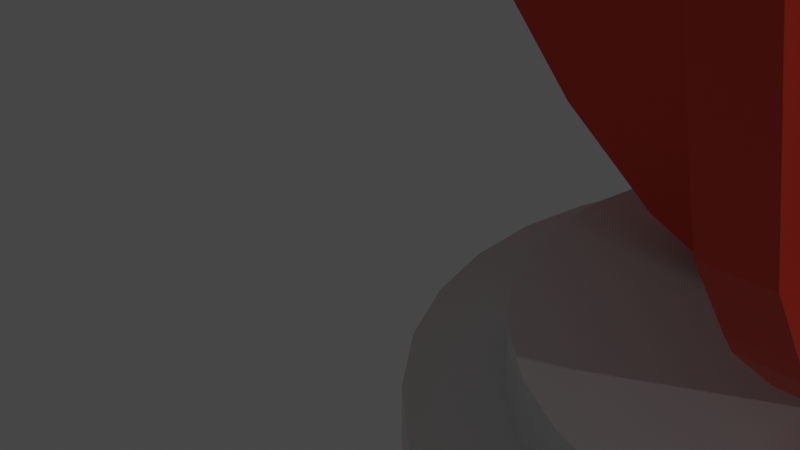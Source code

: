 # Source: blend.blend  (saved by Blender 2.93.21; exported with 4.5.12 LTS)
import bpy
from mathutils import Matrix  # noqa: F401  (used for matrix-valued properties, if any)

bpy.ops.wm.read_factory_settings(use_empty=True)
scene = bpy.context.scene
scene.name = 'Scene'

# ---- collections
col_collection = bpy.data.collections.new('Collection'); scene.collection.children.link(col_collection)

# ---- materials (node trees are filled in below, after node groups)
mat_001 = bpy.data.materials.new('材质.001')
mat_001.use_transparent_shadow = False
mat_x = bpy.data.materials.new('材质')
mat_x.use_transparent_shadow = False

# ---- material node trees
mat_001.use_nodes = True; mat_001.node_tree.nodes.clear()
_N = mat_001.node_tree.nodes; _L = mat_001.node_tree.links
n0 = _N.new('ShaderNodeBsdfPrincipled'); n0.name = 'Principled BSDF'; n0.location = (10, 300)
n0.distribution = 'GGX'
n0.subsurface_method = 'BURLEY'
n0.inputs[0].default_value = (0.8, 0.052, 0.019, 1.0)
n0.inputs[3].default_value = 1.45
n0.inputs[27].default_value = (0.0, 0.0, 0.0, 1.0)
n0.inputs[28].default_value = 1.0
n1 = _N.new('ShaderNodeOutputMaterial'); n1.name = 'Material Output'; n1.location = (300, 300)
_L.new(n0.outputs[0], n1.inputs[0])
n1.is_active_output = True
mat_x.use_nodes = True; mat_x.node_tree.nodes.clear()
_N = mat_x.node_tree.nodes; _L = mat_x.node_tree.links
n0 = _N.new('ShaderNodeBsdfPrincipled'); n0.name = 'Principled BSDF'; n0.location = (10, 300)
n0.distribution = 'GGX'
n0.subsurface_method = 'BURLEY'
n0.inputs[0].default_value = (0.8, 0.05227, 0.01943, 1.0)
n0.inputs[3].default_value = 1.45
n0.inputs[27].default_value = (0.0, 0.0, 0.0, 1.0)
n0.inputs[28].default_value = 1.0
n1 = _N.new('ShaderNodeOutputMaterial'); n1.name = 'Material Output'; n1.location = (300, 300)
_L.new(n0.outputs[0], n1.inputs[0])
n1.is_active_output = True

# ---- world
world_world = bpy.data.worlds.new('World'); scene.world = world_world
world_world.use_nodes = True; world_world.node_tree.nodes.clear()
_N = world_world.node_tree.nodes; _L = world_world.node_tree.links
n0 = _N.new('ShaderNodeOutputWorld'); n0.name = 'World Output'; n0.location = (300, 300)
n1 = _N.new('ShaderNodeBackground'); n1.name = 'Background'; n1.location = (10, 300)
n1.inputs[0].default_value = (0.05088, 0.05088, 0.05088, 1.0)
_L.new(n1.outputs[0], n0.inputs[0])
n0.is_active_output = True
world_world.color = (0.05088, 0.05088, 0.05088)
world_world.use_sun_shadow = False
world_world.sun_shadow_jitter_overblur = 0.0

# ---- cameras
cam_camera = bpy.data.cameras.new('Camera')
cam_camera.clip_end = 100.0
cam_camera.ortho_scale = 7.314

# ---- lights
light_light = bpy.data.lights.new('Light', 'POINT')
light_light.transmission_factor = 0.0
light_light.energy = 1000.0
light_light.shadow_soft_size = 0.1
light_light.shadow_maximum_resolution = 0.006
light_light.use_absolute_resolution = True

# ---- meshes
me_x = bpy.data.meshes.new('柱体')
me_x.from_pydata([(0.0, 1.0, -1.0), (0.0, 1.0, 1.0), (0.1951, 0.9808, -1.0), (0.1951, 0.9808, 1.0), (0.3827, 0.9239, -1.0), (0.3827, 0.9239, 1.0), (0.5556, 0.8315, -1.0), (0.5556, 0.8315, 1.0), (0.7071, 0.7071, -1.0), (0.7071, 0.7071, 1.0), (0.8315, 0.5556, -1.0), (0.8315, 0.5556, 1.0), (0.9239, 0.3827, -1.0), (0.9239, 0.3827, 1.0), (0.9808, 0.1951, -1.0), (0.9808, 0.1951, 1.0), (1.0, -4.371e-08, -1.0), (1.0, -4.371e-08, 1.0), (0.9808, -0.1951, -1.0), (0.9808, -0.1951, 1.0), (0.9239, -0.3827, -1.0), (0.9239, -0.3827, 1.0), (0.8315, -0.5556, -1.0), (0.8315, -0.5556, 1.0), (0.7071, -0.7071, -1.0), (0.7071, -0.7071, 1.0), (0.5556, -0.8315, -1.0), (0.5556, -0.8315, 1.0), (0.3827, -0.9239, -1.0), (0.3827, -0.9239, 1.0), (0.1951, -0.9808, -1.0), (0.1951, -0.9808, 1.0), (-8.742e-08, -1.0, -1.0), (-8.742e-08, -1.0, 1.0), (-0.1951, -0.9808, -1.0), (-0.1951, -0.9808, 1.0), (-0.3827, -0.9239, -1.0), (-0.3827, -0.9239, 1.0), (-0.5556, -0.8315, -1.0), (-0.5556, -0.8315, 1.0), (-0.7071, -0.7071, -1.0), (-0.7071, -0.7071, 1.0), (-0.8315, -0.5556, -1.0), (-0.8315, -0.5556, 1.0), (-0.9239, -0.3827, -1.0), (-0.9239, -0.3827, 1.0), (-0.9808, -0.1951, -1.0), (-0.9808, -0.1951, 1.0), (-1.0, 1.192e-08, -1.0), (-1.0, 1.192e-08, 1.0), (-0.9808, 0.1951, -1.0), (-0.9808, 0.1951, 1.0), (-0.9239, 0.3827, -1.0), (-0.9239, 0.3827, 1.0), (-0.8315, 0.5556, -1.0), (-0.8315, 0.5556, 1.0), (-0.7071, 0.7071, -1.0), (-0.7071, 0.7071, 1.0), (-0.5556, 0.8315, -1.0), (-0.5556, 0.8315, 1.0), (-0.3827, 0.9239, -1.0), (-0.3827, 0.9239, 1.0), (-0.1951, 0.9808, -1.0), (-0.1951, 0.9808, 1.0)], [], [(0, 1, 3, 2), (2, 3, 5, 4), (4, 5, 7, 6), (6, 7, 9, 8), (8, 9, 11, 10), (10, 11, 13, 12), (12, 13, 15, 14), (14, 15, 17, 16), (16, 17, 19, 18), (18, 19, 21, 20), (20, 21, 23, 22), (22, 23, 25, 24), (24, 25, 27, 26), (26, 27, 29, 28), (28, 29, 31, 30), (30, 31, 33, 32), (32, 33, 35, 34), (34, 35, 37, 36), (36, 37, 39, 38), (38, 39, 41, 40), (40, 41, 43, 42), (42, 43, 45, 44), (44, 45, 47, 46), (46, 47, 49, 48), (48, 49, 51, 50), (50, 51, 53, 52), (52, 53, 55, 54), (54, 55, 57, 56), (56, 57, 59, 58), (58, 59, 61, 60), (3, 1, 63, 61, 59, 57, 55, 53, 51, 49, 47, 45, 43, 41, 39, 37, 35, 33, 31, 29, 27, 25, 23, 21, 19, 17, 15, 13, 11, 9, 7, 5), (60, 61, 63, 62), (62, 63, 1, 0), (0, 2, 4, 6, 8, 10, 12, 14, 16, 18, 20, 22, 24, 26, 28, 30, 32, 34, 36, 38, 40, 42, 44, 46, 48, 50, 52, 54, 56, 58, 60, 62)])
_uv = me_x.uv_layers.new(name='UV 贴图')
_uv.uv.foreach_set('vector', [1.0, 0.5, 1.0, 1.0, 0.9688, 1.0, 0.9688, 0.5, 0.9688, 0.5, 0.9688, 1.0, 0.9375, 1.0, 0.9375, 0.5, 0.9375, 0.5, 0.9375, 1.0, 0.9062, 1.0, 0.9062, 0.5, 0.9062, 0.5, 0.9062, 1.0, 0.875, 1.0, 0.875, 0.5, 0.875, 0.5, 0.875, 1.0, 0.8438, 1.0, 0.8438, 0.5, 0.8438, 0.5, 0.8438, 1.0, 0.8125, 1.0, 0.8125, 0.5, 0.8125, 0.5, 0.8125, 1.0, 0.7812, 1.0, 0.7812, 0.5, 0.7812, 0.5, 0.7812, 1.0, 0.75, 1.0, 0.75, 0.5, 0.75, 0.5, 0.75, 1.0, 0.7188, 1.0, 0.7188, 0.5, 0.7188, 0.5, 0.7188, 1.0, 0.6875, 1.0, 0.6875, 0.5, 0.6875, 0.5, 0.6875, 1.0, 0.6562, 1.0, 0.6562, 0.5, 0.6562, 0.5, 0.6562, 1.0, 0.625, 1.0, 0.625, 0.5, 0.625, 0.5, 0.625, 1.0, 0.5938, 1.0, 0.5938, 0.5, 0.5938, 0.5, 0.5938, 1.0, 0.5625, 1.0, 0.5625, 0.5, 0.5625, 0.5, 0.5625, 1.0, 0.5312, 1.0, 0.5312, 0.5, 0.5312, 0.5, 0.5312, 1.0, 0.5, 1.0, 0.5, 0.5, 0.5, 0.5, 0.5, 1.0, 0.4688, 1.0, 0.4688, 0.5, 0.4688, 0.5, 0.4688, 1.0, 0.4375, 1.0, 0.4375, 0.5, 0.4375, 0.5, 0.4375, 1.0, 0.4062, 1.0, 0.4062, 0.5, 0.4062, 0.5, 0.4062, 1.0, 0.375, 1.0, 0.375, 0.5, 0.375, 0.5, 0.375, 1.0, 0.3438, 1.0, 0.3438, 0.5, 0.3438, 0.5, 0.3438, 1.0, 0.3125, 1.0, 0.3125, 0.5, 0.3125, 0.5, 0.3125, 1.0, 0.2812, 1.0, 0.2812, 0.5, 0.2812, 0.5, 0.2812, 1.0, 0.25, 1.0, 0.25, 0.5, 0.25, 0.5, 0.25, 1.0, 0.2188, 1.0, 0.2188, 0.5, 0.2188, 0.5, 0.2188, 1.0, 0.1875, 1.0, 0.1875, 0.5, 0.1875, 0.5, 0.1875, 1.0, 0.1562, 1.0, 0.1562, 0.5, 0.1562, 0.5, 0.1562, 1.0, 0.125, 1.0, 0.125, 0.5, 0.125, 0.5, 0.125, 1.0, 0.09375, 1.0, 0.09375, 0.5, 0.09375, 0.5, 0.09375, 1.0, 0.0625, 1.0, 0.0625, 0.5, 0.2968, 0.4854, 0.25, 0.49, 0.2032, 0.4854, 0.1582, 0.4717, 0.1167, 0.4496, 0.08029, 0.4197, 0.05045, 0.3833, 0.02827, 0.3418, 0.01461, 0.2968, 0.01, 0.25, 0.01461, 0.2032, 0.02827, 0.1582, 0.05045, 0.1167, 0.08029, 0.08029, 0.1167, 0.05045, 0.1582, 0.02827, 0.2032, 0.01461, 0.25, 0.01, 0.2968, 0.01461, 0.3418, 0.02827, 0.3833, 0.05045, 0.4197, 0.08029, 0.4496, 0.1167, 0.4717, 0.1582, 0.4854, 0.2032, 0.49, 0.25, 0.4854, 0.2968, 0.4717, 0.3418, 0.4496, 0.3833, 0.4197, 0.4197, 0.3833, 0.4496, 0.3418, 0.4717, 0.0625, 0.5, 0.0625, 1.0, 0.03125, 1.0, 0.03125, 0.5, 0.03125, 0.5, 0.03125, 1.0, 0.0, 1.0, 0.0, 0.5, 0.75, 0.49, 0.7968, 0.4854, 0.8418, 0.4717, 0.8833, 0.4496, 0.9197, 0.4197, 0.9496, 0.3833, 0.9717, 0.3418, 0.9854, 0.2968, 0.99, 0.25, 0.9854, 0.2032, 0.9717, 0.1582, 0.9496, 0.1167, 0.9197, 0.08029, 0.8833, 0.05045, 0.8418, 0.02827, 0.7968, 0.01461, 0.75, 0.01, 0.7032, 0.01461, 0.6582, 0.02827, 0.6167, 0.05045, 0.5803, 0.08029, 0.5504, 0.1167, 0.5283, 0.1582, 0.5146, 0.2032, 0.51, 0.25, 0.5146, 0.2968, 0.5283, 0.3418, 0.5504, 0.3833, 0.5803, 0.4197, 0.6167, 0.4496, 0.6582, 0.4717, 0.7032, 0.4854])
me_x.use_remesh_fix_poles = True
me_x.use_remesh_preserve_attributes = False
me_x.update()
me_001 = bpy.data.meshes.new('柱体.001')
me_001.from_pydata([(0.0, 1.0, -1.0), (0.0, 1.0, 1.0), (0.1951, 0.9808, -1.0), (0.1951, 0.9808, 1.0), (0.3827, 0.9239, -1.0), (0.3827, 0.9239, 1.0), (0.5556, 0.8315, -1.0), (0.5556, 0.8315, 1.0), (0.7071, 0.7071, -1.0), (0.7071, 0.7071, 1.0), (0.8315, 0.5556, -1.0), (0.8315, 0.5556, 1.0), (0.9239, 0.3827, -1.0), (0.9239, 0.3827, 1.0), (0.9808, 0.1951, -1.0), (0.9808, 0.1951, 1.0), (1.0, -4.371e-08, -1.0), (1.0, -4.371e-08, 1.0), (0.9808, -0.1951, -1.0), (0.9808, -0.1951, 1.0), (0.9239, -0.3827, -1.0), (0.9239, -0.3827, 1.0), (0.8315, -0.5556, -1.0), (0.8315, -0.5556, 1.0), (0.7071, -0.7071, -1.0), (0.7071, -0.7071, 1.0), (0.5556, -0.8315, -1.0), (0.5556, -0.8315, 1.0), (0.3827, -0.9239, -1.0), (0.3827, -0.9239, 1.0), (0.1951, -0.9808, -1.0), (0.1951, -0.9808, 1.0), (-8.742e-08, -1.0, -1.0), (-8.742e-08, -1.0, 1.0), (-0.1951, -0.9808, -1.0), (-0.1951, -0.9808, 1.0), (-0.3827, -0.9239, -1.0), (-0.3827, -0.9239, 1.0), (-0.5556, -0.8315, -1.0), (-0.5556, -0.8315, 1.0), (-0.7071, -0.7071, -1.0), (-0.7071, -0.7071, 1.0), (-0.8315, -0.5556, -1.0), (-0.8315, -0.5556, 1.0), (-0.9239, -0.3827, -1.0), (-0.9239, -0.3827, 1.0), (-0.9808, -0.1951, -1.0), (-0.9808, -0.1951, 1.0), (-1.0, 1.192e-08, -1.0), (-1.0, 1.192e-08, 1.0), (-0.9808, 0.1951, -1.0), (-0.9808, 0.1951, 1.0), (-0.9239, 0.3827, -1.0), (-0.9239, 0.3827, 1.0), (-0.8315, 0.5556, -1.0), (-0.8315, 0.5556, 1.0), (-0.7071, 0.7071, -1.0), (-0.7071, 0.7071, 1.0), (-0.5556, 0.8315, -1.0), (-0.5556, 0.8315, 1.0), (-0.3827, 0.9239, -1.0), (-0.3827, 0.9239, 1.0), (-0.1951, 0.9808, -1.0), (-0.1951, 0.9808, 1.0)], [], [(0, 1, 3, 2), (2, 3, 5, 4), (4, 5, 7, 6), (6, 7, 9, 8), (8, 9, 11, 10), (10, 11, 13, 12), (12, 13, 15, 14), (14, 15, 17, 16), (16, 17, 19, 18), (18, 19, 21, 20), (20, 21, 23, 22), (22, 23, 25, 24), (24, 25, 27, 26), (26, 27, 29, 28), (28, 29, 31, 30), (30, 31, 33, 32), (32, 33, 35, 34), (34, 35, 37, 36), (36, 37, 39, 38), (38, 39, 41, 40), (40, 41, 43, 42), (42, 43, 45, 44), (44, 45, 47, 46), (46, 47, 49, 48), (48, 49, 51, 50), (50, 51, 53, 52), (52, 53, 55, 54), (54, 55, 57, 56), (56, 57, 59, 58), (58, 59, 61, 60), (3, 1, 63, 61, 59, 57, 55, 53, 51, 49, 47, 45, 43, 41, 39, 37, 35, 33, 31, 29, 27, 25, 23, 21, 19, 17, 15, 13, 11, 9, 7, 5), (60, 61, 63, 62), (62, 63, 1, 0), (0, 2, 4, 6, 8, 10, 12, 14, 16, 18, 20, 22, 24, 26, 28, 30, 32, 34, 36, 38, 40, 42, 44, 46, 48, 50, 52, 54, 56, 58, 60, 62)])
_uv = me_001.uv_layers.new(name='UV 贴图')
_uv.uv.foreach_set('vector', [1.0, 0.5, 1.0, 1.0, 0.9688, 1.0, 0.9688, 0.5, 0.9688, 0.5, 0.9688, 1.0, 0.9375, 1.0, 0.9375, 0.5, 0.9375, 0.5, 0.9375, 1.0, 0.9062, 1.0, 0.9062, 0.5, 0.9062, 0.5, 0.9062, 1.0, 0.875, 1.0, 0.875, 0.5, 0.875, 0.5, 0.875, 1.0, 0.8438, 1.0, 0.8438, 0.5, 0.8438, 0.5, 0.8438, 1.0, 0.8125, 1.0, 0.8125, 0.5, 0.8125, 0.5, 0.8125, 1.0, 0.7812, 1.0, 0.7812, 0.5, 0.7812, 0.5, 0.7812, 1.0, 0.75, 1.0, 0.75, 0.5, 0.75, 0.5, 0.75, 1.0, 0.7188, 1.0, 0.7188, 0.5, 0.7188, 0.5, 0.7188, 1.0, 0.6875, 1.0, 0.6875, 0.5, 0.6875, 0.5, 0.6875, 1.0, 0.6562, 1.0, 0.6562, 0.5, 0.6562, 0.5, 0.6562, 1.0, 0.625, 1.0, 0.625, 0.5, 0.625, 0.5, 0.625, 1.0, 0.5938, 1.0, 0.5938, 0.5, 0.5938, 0.5, 0.5938, 1.0, 0.5625, 1.0, 0.5625, 0.5, 0.5625, 0.5, 0.5625, 1.0, 0.5312, 1.0, 0.5312, 0.5, 0.5312, 0.5, 0.5312, 1.0, 0.5, 1.0, 0.5, 0.5, 0.5, 0.5, 0.5, 1.0, 0.4688, 1.0, 0.4688, 0.5, 0.4688, 0.5, 0.4688, 1.0, 0.4375, 1.0, 0.4375, 0.5, 0.4375, 0.5, 0.4375, 1.0, 0.4062, 1.0, 0.4062, 0.5, 0.4062, 0.5, 0.4062, 1.0, 0.375, 1.0, 0.375, 0.5, 0.375, 0.5, 0.375, 1.0, 0.3438, 1.0, 0.3438, 0.5, 0.3438, 0.5, 0.3438, 1.0, 0.3125, 1.0, 0.3125, 0.5, 0.3125, 0.5, 0.3125, 1.0, 0.2812, 1.0, 0.2812, 0.5, 0.2812, 0.5, 0.2812, 1.0, 0.25, 1.0, 0.25, 0.5, 0.25, 0.5, 0.25, 1.0, 0.2188, 1.0, 0.2188, 0.5, 0.2188, 0.5, 0.2188, 1.0, 0.1875, 1.0, 0.1875, 0.5, 0.1875, 0.5, 0.1875, 1.0, 0.1562, 1.0, 0.1562, 0.5, 0.1562, 0.5, 0.1562, 1.0, 0.125, 1.0, 0.125, 0.5, 0.125, 0.5, 0.125, 1.0, 0.09375, 1.0, 0.09375, 0.5, 0.09375, 0.5, 0.09375, 1.0, 0.0625, 1.0, 0.0625, 0.5, 0.2968, 0.4854, 0.25, 0.49, 0.2032, 0.4854, 0.1582, 0.4717, 0.1167, 0.4496, 0.08029, 0.4197, 0.05045, 0.3833, 0.02827, 0.3418, 0.01461, 0.2968, 0.01, 0.25, 0.01461, 0.2032, 0.02827, 0.1582, 0.05045, 0.1167, 0.08029, 0.08029, 0.1167, 0.05045, 0.1582, 0.02827, 0.2032, 0.01461, 0.25, 0.01, 0.2968, 0.01461, 0.3418, 0.02827, 0.3833, 0.05045, 0.4197, 0.08029, 0.4496, 0.1167, 0.4717, 0.1582, 0.4854, 0.2032, 0.49, 0.25, 0.4854, 0.2968, 0.4717, 0.3418, 0.4496, 0.3833, 0.4197, 0.4197, 0.3833, 0.4496, 0.3418, 0.4717, 0.0625, 0.5, 0.0625, 1.0, 0.03125, 1.0, 0.03125, 0.5, 0.03125, 0.5, 0.03125, 1.0, 0.0, 1.0, 0.0, 0.5, 0.75, 0.49, 0.7968, 0.4854, 0.8418, 0.4717, 0.8833, 0.4496, 0.9197, 0.4197, 0.9496, 0.3833, 0.9717, 0.3418, 0.9854, 0.2968, 0.99, 0.25, 0.9854, 0.2032, 0.9717, 0.1582, 0.9496, 0.1167, 0.9197, 0.08029, 0.8833, 0.05045, 0.8418, 0.02827, 0.7968, 0.01461, 0.75, 0.01, 0.7032, 0.01461, 0.6582, 0.02827, 0.6167, 0.05045, 0.5803, 0.08029, 0.5504, 0.1167, 0.5283, 0.1582, 0.5146, 0.2032, 0.51, 0.25, 0.5146, 0.2968, 0.5283, 0.3418, 0.5504, 0.3833, 0.5803, 0.4197, 0.6167, 0.4496, 0.6582, 0.4717, 0.7032, 0.4854])
me_001.use_remesh_fix_poles = True
me_001.use_remesh_preserve_attributes = False
me_001.update()
me_x_1 = bpy.data.meshes.new('球体')
me_x_1.from_pydata([(-5.96e-08, 0.9861, 0.1413), (0.9808, 0.1951, -2.907e-09), (-0.1923, 0.9667, -0.1463), (-0.3777, 0.9119, -0.1317), (0.8275, 0.5529, -0.04877), (-0.7003, 0.7003, -0.09755), (-5.96e-08, 0.9904, -0.09755), (-0.9808, 0.1951, -2.907e-09), (-5.96e-08, 0.988, -0.1219), (-0.1932, 0.9714, -0.09755), (-0.1927, 0.969, -0.1219), (-0.379, 0.915, -0.09755), (-0.5502, 0.8235, -0.09755), (-0.5494, 0.8223, -0.1122), (0.1927, 0.969, -0.1219), (-0.7003, 0.7003, 0.09755), (0.1923, 0.9667, -0.1463), (0.5529, 0.8275, -0.04877), (0.7037, 0.7037, -0.04877), (0.7003, 0.7003, -0.09755), (0.8249, 0.5512, -0.08047), (0.8295, 0.5542, -0.02439), (-0.1923, 0.9667, 0.1463), (0.9217, 0.3818, -0.02439), (0.3777, 0.9119, 0.1317), (0.1923, 0.9667, 0.1463), (0.9186, 0.3805, 0.05853), (0.3818, 0.9217, -0.02439), (-0.9186, 0.3805, 0.05853), (0.5542, 0.8295, -0.02439), (0.1946, 0.9784, 0.02439), (0.5516, 0.8255, 0.07316), (0.3808, 0.9194, 0.04877), (0.1942, 0.9761, 0.04877), (0.1932, 0.9714, 0.09755), (-0.8249, 0.5512, 0.08047), (0.5502, 0.8235, 0.09755), (-5.96e-08, 0.9952, 0.04877), (-5.96e-08, 0.9928, 0.07316), (-0.1942, 0.9761, 0.04877), (0.8249, 0.5512, 0.08047), (-0.1937, 0.9737, 0.07316), (-0.3808, 0.9194, 0.04877), (-0.3799, 0.9172, 0.07316), (-0.5529, 0.8275, 0.04877), (-0.9775, 0.1944, 0.03414), (-0.5516, 0.8255, 0.07316), (-0.7037, 0.7037, 0.04877), (-0.702, 0.702, 0.07316), (-0.8275, 0.5529, 0.04877), (0.1937, 0.9737, 0.07316), (0.702, 0.702, 0.07316), (0.9775, 0.1944, 0.03414), (0.3799, 0.9172, 0.07316), (0.379, 0.915, 0.09755), (0.8275, 0.5529, 0.04877), (0.3827, 0.9239, -1.377e-08), (-5.96e-08, 0.9861, -0.1413), (0.1951, 0.9808, -1.461e-08), (-5.96e-08, 0.9904, 0.09755), (-5.96e-08, 0.988, 0.1219), (-0.1932, 0.9714, 0.09755), (-0.379, 0.915, 0.09755), (0.3777, 0.9119, -0.1317), (0.9186, 0.3805, -0.05853), (-0.3781, 0.9128, 0.1219), (-0.9186, 0.3805, -0.05853), (-0.5502, 0.8235, 0.09755), (0.5529, 0.8275, 0.04877), (0.7037, 0.7037, 0.04877), (-5.96e-08, 0.9976, 0.02439), (-5.96e-08, 1.0, -1.49e-08), (-0.1951, 0.9808, -1.461e-08), (-0.1946, 0.9784, 0.02439), (-0.3827, 0.9239, -1.377e-08), (0.5494, 0.8223, -0.1122), (-0.3818, 0.9217, 0.02439), (-0.8249, 0.5512, -0.08047), (-0.5556, 0.8315, -1.239e-08), (-0.5542, 0.8295, 0.02439), (-0.7071, 0.7071, -1.054e-08), (-0.7054, 0.7054, 0.02439), (-0.8315, 0.5556, -8.279e-09), (-0.8295, 0.5542, 0.02439), (-0.9239, 0.3827, -5.702e-09), (-0.9217, 0.3818, 0.02439), (-0.9775, 0.1944, -0.03414), (0.5556, 0.8315, -1.239e-08), (0.7071, 0.7071, -1.054e-08), (0.7054, 0.7054, 0.02439), (0.8315, 0.5556, -8.279e-09), (0.9775, 0.1944, -0.03414), (0.9239, 0.3827, -5.702e-09), (0.8295, 0.5542, 0.02439), (0.9217, 0.3818, 0.02439), (0.3818, 0.9217, 0.02439), (0.5542, 0.8295, 0.02439), (-0.1937, 0.9737, -0.07316), (-0.3799, 0.9172, -0.07316), (-0.5516, 0.8255, -0.07316), (-0.702, 0.702, -0.07316), (0.1946, 0.9784, -0.02439), (-5.96e-08, 0.9952, -0.04877), (-5.96e-08, 0.9928, -0.07316), (0.1937, 0.9737, -0.07316), (0.1942, 0.9761, -0.04877), (0.3808, 0.9194, -0.04877), (0.3799, 0.9172, -0.07316), (0.5516, 0.8255, -0.07316), (0.702, 0.702, -0.07316), (0.7054, 0.7054, -0.02439), (0.5502, 0.8235, -0.09755), (-0.8275, 0.5529, -0.04877), (-0.8295, 0.5542, -0.02439), (-0.9217, 0.3818, -0.02439), (-0.7037, 0.7037, -0.04877), (-0.7054, 0.7054, -0.02439), (-0.5529, 0.8275, -0.04877), (-0.5542, 0.8295, -0.02439), (-0.3808, 0.9194, -0.04877), (-0.3818, 0.9217, -0.02439), (-0.1942, 0.9761, -0.04877), (-0.1946, 0.9784, -0.02439), (-5.96e-08, 0.9976, -0.02439), (0.1932, 0.9714, -0.09755), (0.379, 0.915, -0.09755), (0.9808, 0.1433, -2.907e-09), (0.8275, 0.4061, -0.04817), (-0.9808, 0.1433, -2.907e-09), (-0.1932, 0.7135, -0.09635), (0.5529, 0.6078, -0.04817), (0.7037, 0.5169, -0.04817), (0.8295, 0.4071, -0.02409), (0.9217, 0.2804, -0.02409), (0.3818, 0.677, -0.02409), (0.5542, 0.6092, -0.02409), (0.1946, 0.7187, 0.02409), (0.5516, 0.6063, 0.07226), (0.3808, 0.6753, 0.04817), (0.1942, 0.7169, 0.04817), (0.0, 0.731, 0.04817), (0.0, 0.7292, 0.07226), (-0.1942, 0.7169, 0.04817), (-0.1937, 0.7152, 0.07226), (-0.3808, 0.6753, 0.04817), (-0.3799, 0.6737, 0.07226), (-0.5529, 0.6078, 0.04817), (-0.5516, 0.6063, 0.07226), (-0.7037, 0.5169, 0.04817), (-0.8275, 0.4061, 0.04817), (0.1937, 0.7152, 0.07226), (0.3799, 0.6737, 0.07226), (0.3827, 0.6786, -1.377e-08), (0.1951, 0.7204, -1.461e-08), (-0.1932, 0.7135, 0.09635), (0.5529, 0.6078, 0.04817), (0.7037, 0.5169, 0.04817), (0.0, 0.7327, 0.02409), (0.0, 0.7345, -1.49e-08), (-0.1951, 0.7204, -1.461e-08), (-0.1946, 0.7187, 0.02409), (-0.3827, 0.6786, -1.377e-08), (-0.3818, 0.677, 0.02409), (-0.5556, 0.6107, -1.239e-08), (-0.5542, 0.6092, 0.02409), (-0.7071, 0.5194, -1.054e-08), (-0.7054, 0.5181, 0.02409), (-0.8315, 0.4081, -8.279e-09), (-0.8295, 0.4071, 0.02409), (-0.9239, 0.2811, -5.702e-09), (-0.9217, 0.2804, 0.02409), (0.5556, 0.6107, -1.239e-08), (0.7071, 0.5194, -1.054e-08), (0.7054, 0.5181, 0.02409), (0.8315, 0.4081, -8.279e-09), (0.9239, 0.2811, -5.702e-09), (0.8295, 0.4071, 0.02409), (0.9217, 0.2804, 0.02409), (0.3818, 0.677, 0.02409), (0.5542, 0.6092, 0.02409), (-0.1937, 0.7152, -0.07226), (-0.3799, 0.6737, -0.07226), (-0.5516, 0.6063, -0.07226), (0.1946, 0.7187, -0.02409), (0.0, 0.731, -0.04817), (0.0, 0.7292, -0.07226), (0.1937, 0.7152, -0.07226), (0.1942, 0.7169, -0.04817), (0.3808, 0.6753, -0.04817), (0.3799, 0.6737, -0.07226), (0.5516, 0.6063, -0.07226), (0.7054, 0.5181, -0.02409), (-0.8275, 0.4061, -0.04817), (-0.8295, 0.4071, -0.02409), (-0.9217, 0.2804, -0.02409), (-0.7037, 0.5169, -0.04817), (-0.7054, 0.5181, -0.02409), (-0.5529, 0.6078, -0.04817), (-0.5542, 0.6092, -0.02409), (-0.3808, 0.6753, -0.04817), (-0.3818, 0.677, -0.02409), (-0.1942, 0.7169, -0.04817), (-0.1946, 0.7187, -0.02409), (0.0, 0.7327, -0.02409), (1.0, -0.0007174, 0.007824), (-0.8734, 0.3422, 0.05304), (0.5852, 0.5852, 0.08151), (0.8734, 0.3422, -0.05304), (0.8623, 0.3572, -0.05494), (0.8264, 0.4056, -0.06109), (0.8623, 0.3572, 0.05494), (-0.8264, 0.4056, 0.06109), (-0.8734, 0.3422, -0.05304), (-0.9197, 0.2798, -0.04508), (-0.9632, 0.178, -0.03126), (-0.9783, 0.1429, -0.0251), (0.4348, 0.6508, 0.08878), (0.9632, 0.178, -0.03126), (0.9578, 0.1905, -0.03345), (-0.9578, 0.1905, 0.03345), (0.9197, 0.2798, -0.04508), (0.193, 0.7128, 0.1062), (0.2868, 0.6923, 0.09998), (0.1425, 0.7163, 0.1084), (-0.8623, 0.3572, 0.05494), (0.7151, 0.5038, -0.07303), (-0.4348, 0.6508, 0.08878), (0.7019, 0.5155, -0.07433), (-0.1425, 0.7163, 0.1084), (0.342, 0.6803, -0.09635), (0.2868, 0.6923, -0.09998), (0.193, 0.7128, -0.1062), (0.1425, 0.7163, -0.1084), (-1.0, -0.0007174, 0.007824), (0.9783, 0.1429, -0.0251), (-0.342, 0.6803, -0.09635), (-0.2868, 0.6923, -0.09998), (-0.7319, 0.489, -0.0714), (-0.7151, 0.5038, -0.07303), (-0.8264, 0.4056, -0.06109), (-5.96e-08, 0.7269, -0.1042), (0.4348, 0.6508, -0.08878), (0.5509, 0.6056, -0.08388), (0.9578, 0.1905, 0.03345), (0.9197, 0.2798, 0.04508), (0.3791, 0.6722, -0.09391), (-0.1425, 0.7163, -0.1084), (-0.7019, 0.5155, -0.07433), (-0.8623, 0.3572, -0.05494), (-0.5852, 0.5852, -0.08151), (-0.9578, 0.1905, -0.03345), (-0.5509, 0.6056, -0.08388), (-0.3791, 0.6722, -0.09391), (-0.4348, 0.6508, -0.08878), (0.5852, 0.5852, -0.08151), (0.7319, 0.489, -0.0714), (0.9808, 0.1902, 0.06), (-0.1923, 0.9218, 0.4095), (0.8275, 0.5325, 0.2034), (-0.7003, 0.669, 0.2906), (-5.96e-08, 0.9528, 0.3682), (-0.9808, 0.1902, 0.06), (-5.96e-08, 0.9466, 0.3914), (-0.1932, 0.9342, 0.3631), (-0.1927, 0.928, 0.3863), (-0.379, 0.8791, 0.348), (-0.3781, 0.873, 0.3713), (-0.5502, 0.7895, 0.3235), (-0.5494, 0.786, 0.3375), (0.1927, 0.928, 0.3863), (0.7003, 0.7001, 0.09969), (0.1923, 0.9218, 0.4095), (0.5529, 0.8012, 0.2769), (0.7037, 0.6801, 0.2438), (0.7003, 0.669, 0.2906), (0.8249, 0.5258, 0.234), (0.8295, 0.5377, 0.1799), (-0.1923, 0.9684, 0.1232), (0.9217, 0.3689, 0.1338), (0.1923, 0.9684, 0.1232), (0.3818, 0.8972, 0.2782), (0.5542, 0.807, 0.2535), (0.1946, 0.9605, 0.2457), (0.5516, 0.8186, 0.157), (0.3808, 0.9067, 0.206), (0.1942, 0.9621, 0.2212), (-0.5494, 0.8217, 0.118), (0.1932, 0.9653, 0.1722), (0.5494, 0.8217, 0.118), (0.5502, 0.8206, 0.1326), (-5.96e-08, 0.9808, 0.2263), (-5.96e-08, 0.9824, 0.2018), (-0.1942, 0.9621, 0.2212), (-0.1937, 0.9637, 0.1967), (-0.3808, 0.9067, 0.206), (-0.3799, 0.9084, 0.1816), (-0.5529, 0.8167, 0.1814), (-0.5516, 0.8186, 0.157), (-0.7037, 0.6956, 0.1483), (-0.702, 0.6978, 0.124), (-0.8275, 0.548, 0.108), (0.1937, 0.9637, 0.1967), (0.702, 0.6978, 0.124), (0.3799, 0.9084, 0.1816), (0.379, 0.9101, 0.1571), (0.8275, 0.548, 0.108), (0.3827, 0.9033, 0.2549), (-5.96e-08, 0.9416, 0.4098), (0.1951, 0.959, 0.2701), (-5.96e-08, 0.9839, 0.1773), (-5.96e-08, 0.9854, 0.1528), (-0.1932, 0.9653, 0.1722), (-0.379, 0.9101, 0.1571), (0.9186, 0.3623, 0.1669), (-0.3781, 0.9118, 0.1327), (-0.9186, 0.3623, 0.1669), (-0.5502, 0.8206, 0.1326), (0.5529, 0.8167, 0.1814), (0.7037, 0.6956, 0.1483), (-5.96e-08, 0.9793, 0.2508), (-5.96e-08, 0.9778, 0.2753), (-0.1951, 0.959, 0.2701), (-0.1946, 0.9605, 0.2457), (-0.3827, 0.9033, 0.2549), (0.5494, 0.786, 0.3375), (-0.3818, 0.905, 0.2305), (-0.8249, 0.5258, 0.234), (-0.5556, 0.8129, 0.2302), (-0.5542, 0.8148, 0.2058), (-0.7071, 0.6912, 0.1969), (-0.7054, 0.6934, 0.1726), (-0.8315, 0.5429, 0.1564), (-0.8295, 0.5455, 0.1322), (-0.9239, 0.3737, 0.1102), (-0.9217, 0.3767, 0.08607), (-0.9775, 0.1841, 0.09323), (0.5556, 0.8129, 0.2302), (0.7071, 0.6912, 0.1969), (0.7054, 0.6934, 0.1726), (0.8315, 0.5429, 0.1564), (0.9775, 0.1841, 0.09323), (0.9239, 0.3737, 0.1102), (0.8295, 0.5455, 0.1322), (0.9217, 0.3767, 0.08607), (0.3818, 0.905, 0.2305), (0.5542, 0.8148, 0.2058), (-0.1937, 0.9404, 0.3398), (-0.3799, 0.8851, 0.3247), (-0.5516, 0.7953, 0.3002), (-0.702, 0.6745, 0.2672), (0.1946, 0.9528, 0.2934), (-5.96e-08, 0.9653, 0.3217), (-5.96e-08, 0.9591, 0.3449), (0.1937, 0.9404, 0.3398), (0.1942, 0.9466, 0.3166), (0.3808, 0.8912, 0.3015), (0.3799, 0.8851, 0.3247), (0.5516, 0.7953, 0.3002), (0.702, 0.6745, 0.2672), (0.7054, 0.6856, 0.2204), (0.5502, 0.7895, 0.3235), (-0.8275, 0.5325, 0.2034), (-0.8295, 0.5377, 0.1799), (-0.9217, 0.3689, 0.1338), (-0.7037, 0.6801, 0.2438), (-0.7054, 0.6856, 0.2204), (-0.5529, 0.8012, 0.2769), (-0.5542, 0.807, 0.2535), (-0.3808, 0.8912, 0.3015), (-0.3818, 0.8972, 0.2782), (-0.1942, 0.9466, 0.3166), (-0.1946, 0.9528, 0.2934), (-5.96e-08, 0.9715, 0.2985), (0.1932, 0.9342, 0.3631), (0.3781, 0.873, 0.3713), (0.379, 0.8791, 0.348), (0.9808, 0.1395, 0.04615), (0.8275, 0.389, 0.1636), (-0.9808, 0.1395, 0.04615), (-0.1932, 0.6821, 0.2929), (0.5529, 0.5863, 0.2175), (0.7037, 0.4974, 0.1932), (0.8295, 0.3938, 0.1403), (0.9217, 0.2698, 0.1064), (0.3818, 0.6578, 0.2125), (0.5542, 0.5916, 0.1943), (0.1946, 0.7063, 0.1765), (0.5516, 0.6041, 0.09928), (0.3808, 0.6677, 0.1413), (0.1942, 0.7084, 0.1524), (0.0, 0.7222, 0.1562), (0.0, 0.7243, 0.1322), (-0.1942, 0.7084, 0.1524), (-0.1937, 0.7106, 0.1284), (-0.3808, 0.6677, 0.1413), (-0.3799, 0.67, 0.1173), (-0.5529, 0.6017, 0.1232), (-0.5516, 0.6041, 0.09928), (-0.7037, 0.5127, 0.09893), (-0.702, 0.5153, 0.07503), (0.1937, 0.7106, 0.1284), (0.3799, 0.67, 0.1173), (0.8275, 0.4043, 0.0693), (0.3827, 0.6633, 0.1893), (0.1951, 0.7042, 0.2005), (0.5529, 0.6017, 0.1232), (0.7037, 0.5127, 0.09893), (0.0, 0.7201, 0.1802), (0.0, 0.718, 0.2043), (-0.1951, 0.7042, 0.2005), (-0.1946, 0.7063, 0.1765), (-0.3827, 0.6633, 0.1893), (-0.3818, 0.6655, 0.1653), (-0.5556, 0.5969, 0.1712), (-0.5542, 0.5993, 0.1472), (-0.7071, 0.5075, 0.1467), (-0.7054, 0.5101, 0.1228), (-0.8315, 0.3986, 0.117), (-0.8295, 0.4014, 0.09314), (-0.9239, 0.2743, 0.083), (-0.9217, 0.2775, 0.05925), (0.5556, 0.5969, 0.1712), (0.7071, 0.5075, 0.1467), (0.7054, 0.5101, 0.1228), (0.8315, 0.3986, 0.117), (0.9239, 0.2743, 0.083), (0.8295, 0.4014, 0.09314), (0.9217, 0.2775, 0.05925), (0.3818, 0.6655, 0.1653), (0.5542, 0.5993, 0.1472), (-0.1937, 0.6876, 0.2698), (-0.3799, 0.647, 0.2587), (-0.5516, 0.581, 0.2407), (-0.702, 0.4923, 0.2164), (0.1946, 0.6986, 0.2236), (0.0, 0.7069, 0.2505), (0.0, 0.7013, 0.2736), (0.1937, 0.6876, 0.2698), (0.1942, 0.6931, 0.2467), (0.3808, 0.6524, 0.2356), (0.3799, 0.647, 0.2587), (0.5516, 0.581, 0.2407), (0.7054, 0.5024, 0.17), (-0.8275, 0.389, 0.1636), (-0.8295, 0.3938, 0.1403), (-0.9217, 0.2698, 0.1064), (-0.7037, 0.4974, 0.1932), (-0.7054, 0.5024, 0.17), (-0.5529, 0.5863, 0.2175), (-0.5542, 0.5916, 0.1943), (-0.3808, 0.6524, 0.2356), (-0.3818, 0.6578, 0.2125), (-0.1942, 0.6931, 0.2467), (-0.1946, 0.6986, 0.2236), (0.0, 0.7124, 0.2274), (-0.9197, 0.2803, 0.03856), (0.5509, 0.6052, 0.08773), (0.8734, 0.3257, 0.1512), (0.8623, 0.34, 0.1571), (0.7019, 0.5155, 0.07298), (0.8264, 0.3864, 0.1761), (0.8734, 0.3426, 0.04746), (0.8264, 0.4059, 0.05653), (0.7319, 0.4891, 0.06875), (0.342, 0.6803, 0.09551), (-0.7151, 0.5039, 0.07111), (-0.7319, 0.4891, 0.06875), (0.3791, 0.672, 0.09573), (0.9783, 0.1431, 0.0215), (0.7151, 0.5039, 0.07111), (-0.8734, 0.3257, 0.1512), (-0.9197, 0.2659, 0.1268), (-0.9632, 0.1685, 0.08602), (-0.9783, 0.1351, 0.07061), (0.9632, 0.1784, 0.02485), (0.9632, 0.1685, 0.08602), (0.9578, 0.1804, 0.09151), (-0.9632, 0.1784, 0.02485), (0.9197, 0.2659, 0.1268), (-0.5852, 0.5848, 0.08458), (-0.5509, 0.6052, 0.08773), (0.193, 0.7136, 0.09451), (0.1425, 0.7174, 0.09331), (0.7151, 0.4806, 0.214), (0.7019, 0.4919, 0.2184), (-0.1425, 0.7174, 0.09331), (-0.3791, 0.672, 0.09573), (-5.96e-08, 0.7271, 0.1003), (-0.342, 0.6803, 0.09551), (-0.2868, 0.6926, 0.09517), (0.342, 0.6496, 0.2841), (0.2868, 0.6608, 0.2908), (0.193, 0.6798, 0.3024), (0.1425, 0.6829, 0.3055), (-0.9783, 0.1431, 0.0215), (0.9783, 0.1351, 0.07061), (-0.342, 0.6496, 0.2841), (-0.2868, 0.6608, 0.2908), (-0.7319, 0.4664, 0.2085), (-0.7151, 0.4806, 0.214), (-0.8264, 0.3864, 0.1761), (-5.96e-08, 0.6939, 0.3041), (0.4348, 0.6219, 0.2688), (0.5509, 0.5785, 0.2519), (0.3791, 0.6421, 0.2795), (-0.1425, 0.6829, 0.3055), (-0.8623, 0.34, 0.1571), (-0.5852, 0.5589, 0.2441), (-0.9578, 0.1804, 0.09151), (-0.5509, 0.5785, 0.2519), (-0.3791, 0.6421, 0.2795), (-0.4348, 0.6219, 0.2688), (0.5852, 0.5589, 0.2441), (0.7319, 0.4664, 0.2085)], [], [(204, 1, 52), (462, 210, 26, 40, 463), (456, 206, 270, 288, 216), (221, 222, 24, 25, 223), (223, 25, 0, 487), (216, 288, 24, 222, 464, 467), (463, 40, 270, 206, 459, 469), (243, 52, 26, 210, 461, 244), (45, 7, 233), (52, 243, 474, 468, 204), (28, 45, 219, 455, 205, 224), (466, 35, 28, 224, 211), (15, 35, 466, 465, 399, 479), (226, 286, 15, 479, 480), (314, 286, 226, 486, 488, 489), (228, 22, 314, 489, 154), (487, 0, 22, 228), (45, 233, 494, 477, 219), (91, 1, 204), (20, 64, 208, 209, 255), (75, 19, 254, 242, 241), (16, 63, 230, 231, 232), (57, 16, 232, 240), (229, 230, 63, 75, 241, 245), (254, 19, 20, 255, 225, 227), (208, 64, 91, 218, 220, 207), (233, 7, 86), (218, 91, 204, 234, 217), (86, 66, 248, 212, 213, 250), (66, 77, 237, 239, 248), (77, 5, 249, 247, 238, 237), (5, 13, 253, 251, 249), (13, 3, 236, 235, 252, 253), (3, 2, 246, 129, 236), (2, 57, 240, 246), (233, 86, 250, 214, 215), (4, 20, 109, 18), (3, 10, 2), (110, 18, 17, 29), (111, 19, 75), (64, 20, 4), (114, 113, 112, 66), (113, 116, 115, 112), (116, 118, 117, 115), (118, 120, 119, 117), (120, 122, 121, 119), (122, 123, 102, 121), (21, 4, 18, 110), (29, 17, 106, 27), (125, 63, 14, 124), (12, 11, 3, 13), (11, 9, 10, 3), (9, 6, 8, 10), (18, 109, 108, 17), (106, 107, 104, 105), (17, 108, 107, 106), (105, 104, 103, 102), (56, 27, 101, 58), (100, 99, 12, 5), (99, 98, 11, 12), (98, 97, 9, 11), (97, 103, 6, 9), (94, 93, 55, 26), (22, 0, 277), (51, 31, 36, 270), (0, 60, 277), (24, 279, 25), (53, 50, 34, 54), (95, 30, 33, 32), (50, 38, 59, 34), (88, 87, 96, 89), (90, 88, 89, 93), (30, 70, 37, 33), (0, 279, 60), (28, 85, 45), (35, 49, 28), (15, 48, 35), (67, 15, 286), (65, 286, 314), (31, 53, 54, 36), (36, 54, 24, 288), (34, 59, 60, 279), (92, 90, 93, 94), (25, 279, 0), (270, 40, 51), (26, 52, 94), (7, 45, 85, 84), (84, 85, 83, 82), (82, 83, 81, 80), (80, 81, 79, 78), (78, 79, 76, 74), (74, 76, 73, 72), (72, 73, 70, 71), (39, 41, 38, 37), (42, 43, 41, 39), (44, 46, 43, 42), (47, 48, 46, 44), (49, 35, 48, 47), (1, 92, 94, 52), (87, 56, 95, 96), (58, 71, 70, 30), (32, 33, 50, 53), (69, 68, 31, 51), (61, 277, 60, 59), (62, 65, 277, 61), (67, 286, 65, 62), (54, 34, 279, 24), (96, 95, 32, 68), (93, 89, 69, 55), (73, 39, 37, 70), (76, 42, 39, 73), (79, 44, 42, 76), (81, 47, 44, 79), (83, 49, 47, 81), (85, 28, 49, 83), (40, 26, 55), (36, 288, 270), (89, 96, 68, 69), (65, 314, 22, 277), (55, 69, 51, 40), (68, 32, 53, 31), (33, 37, 38, 50), (56, 58, 30, 95), (48, 15, 67, 46), (46, 67, 62, 43), (43, 62, 61, 41), (41, 61, 59, 38), (58, 101, 123, 71), (87, 29, 27, 56), (1, 91, 23, 92), (112, 115, 100, 77), (115, 117, 99, 100), (117, 119, 98, 99), (119, 121, 97, 98), (121, 102, 103, 97), (72, 71, 123, 122), (74, 72, 122, 120), (78, 74, 120, 118), (80, 78, 118, 116), (82, 80, 116, 113), (84, 82, 113, 114), (7, 84, 114, 86), (91, 64, 23), (20, 19, 109), (16, 57, 14), (92, 23, 21, 90), (124, 14, 8, 6), (111, 75, 63, 125), (108, 111, 125, 107), (12, 13, 5), (77, 100, 5), (66, 112, 77), (86, 114, 66), (57, 8, 14), (101, 105, 102, 123), (90, 21, 110, 88), (88, 110, 29, 87), (104, 124, 6, 103), (27, 106, 105, 101), (107, 125, 124, 104), (63, 16, 14), (57, 10, 8), (109, 19, 111, 108), (2, 10, 57), (23, 64, 4, 21), (204, 468, 126), (233, 128, 494), (204, 126, 234), (215, 128, 233), (209, 127, 131, 227, 225, 255), (135, 130, 131, 191), (207, 127, 209, 208), (194, 213, 212, 192, 193), (196, 193, 192, 195), (198, 196, 195, 197), (200, 198, 197, 199), (202, 200, 199, 201), (202, 201, 184, 203), (191, 131, 127, 132), (188, 130, 135, 134), (230, 229, 231), (129, 235, 236), (240, 129, 246), (190, 227, 131, 130), (187, 186, 189, 188), (189, 190, 130, 188), (184, 185, 186, 187), (183, 134, 152, 153), (251, 182, 247, 249), (252, 181, 182, 251, 253), (235, 129, 180, 181, 252), (180, 129, 240, 185), (461, 462, 176, 177, 244), (456, 137, 459, 206), (464, 481, 150, 151, 467), (138, 139, 136, 178), (487, 141, 150, 481), (179, 171, 172, 173), (176, 173, 172, 174), (140, 157, 136, 139), (219, 477, 170, 455), (224, 205, 149, 211), (151, 137, 456, 216, 467), (487, 481, 221, 223), (176, 174, 175, 177), (177, 474, 243, 244), (128, 169, 170, 477, 494), (168, 170, 169, 167), (167, 165, 166, 168), (165, 163, 164, 166), (163, 161, 162, 164), (161, 159, 160, 162), (159, 158, 157, 160), (142, 140, 141, 143), (144, 142, 143, 145), (146, 144, 145, 147), (148, 146, 147, 399), (211, 149, 148, 399, 465, 466), (177, 175, 126, 468, 474), (178, 152, 171, 179), (157, 158, 153, 136), (150, 139, 138, 151), (459, 137, 155, 156), (154, 487, 228), (489, 488, 154), (221, 481, 464, 222), (155, 138, 178, 179), (462, 156, 173, 176), (160, 157, 140, 142), (162, 160, 142, 144), (164, 162, 144, 146), (166, 164, 146, 148), (168, 166, 148, 149), (170, 168, 149, 205, 455), (462, 461, 210), (156, 155, 179, 173), (469, 459, 156, 462, 463), (137, 151, 138, 155), (141, 140, 139, 150), (178, 136, 153, 152), (399, 147, 480, 479), (480, 147, 145, 486, 226), (486, 145, 143, 154, 488), (154, 143, 141, 487), (203, 183, 153, 158), (152, 134, 135, 171), (217, 234, 126, 175, 133), (237, 238, 247, 195, 192, 239), (195, 247, 182, 197), (197, 182, 181, 199), (199, 181, 180, 201), (201, 180, 185, 184), (159, 202, 203, 158), (159, 161, 200, 202), (161, 163, 198, 200), (163, 165, 196, 198), (165, 167, 193, 196), (169, 194, 193, 167), (128, 215, 214, 194, 169), (217, 133, 220, 218), (175, 174, 132, 133), (231, 240, 232), (242, 190, 189, 245, 241), (239, 192, 212, 248), (213, 194, 214, 250), (184, 187, 183, 203), (191, 132, 174, 172), (171, 135, 191, 172), (185, 240, 231, 186), (187, 188, 134, 183), (245, 189, 186, 231, 229), (227, 190, 242, 254), (207, 220, 133, 132, 127), (204, 52, 256), (481, 482, 279, 24, 222), (482, 487, 0, 279), (45, 233, 261), (466, 149, 224, 28, 35), (485, 154, 489, 314, 277), (487, 485, 277, 0), (275, 513, 460, 458, 313), (324, 502, 503, 512, 274), (271, 493, 492, 491, 374), (307, 501, 493, 271), (490, 504, 502, 324, 374, 491), (512, 484, 483, 513, 275, 274), (458, 457, 478, 476, 340, 313), (233, 335, 261), (476, 475, 495, 204, 340), (335, 508, 471, 470, 506, 315), (315, 506, 500, 498, 326), (326, 498, 499, 433, 507, 259), (259, 507, 509, 511, 268), (268, 511, 510, 496, 497, 266), (266, 497, 379, 505, 257), (257, 505, 501, 307), (258, 273, 358, 275), (266, 257, 264), (359, 281, 272, 273), (360, 324, 274), (313, 258, 275), (363, 315, 361, 362), (362, 361, 364, 365), (365, 364, 366, 367), (367, 366, 368, 369), (369, 368, 370, 371), (371, 370, 351, 372), (276, 359, 273, 258), (281, 280, 355, 272), (375, 373, 269, 374), (267, 268, 266, 265), (265, 266, 264, 263), (263, 264, 262, 260), (273, 272, 357, 358), (355, 354, 353, 356), (272, 355, 356, 357), (354, 351, 352, 353), (306, 308, 350, 280), (349, 259, 267, 348), (348, 267, 265, 347), (347, 265, 263, 346), (346, 263, 260, 352), (343, 26, 305, 342), (302, 270, 289, 283), (0, 22, 310), (303, 304, 287, 301), (344, 284, 285, 282), (301, 287, 309, 291), (337, 338, 345, 336), (339, 342, 338, 337), (282, 285, 290, 319), (0, 310, 25), (28, 45, 334), (35, 28, 300), (15, 35, 299), (316, 286, 15), (283, 289, 304, 303), (289, 288, 24, 304), (287, 25, 310, 309), (341, 343, 342, 339), (270, 302, 40), (26, 343, 52), (261, 333, 334, 45), (333, 331, 332, 334), (331, 329, 330, 332), (329, 327, 328, 330), (327, 323, 325, 328), (323, 321, 322, 325), (321, 320, 319, 322), (292, 290, 291, 293), (294, 292, 293, 295), (296, 294, 295, 297), (298, 296, 297, 299), (300, 298, 299, 35), (256, 52, 343, 341), (336, 345, 344, 306), (308, 282, 319, 320), (284, 303, 301, 285), (318, 302, 283, 317), (311, 309, 310, 22), (312, 311, 22, 314), (316, 312, 314, 286), (304, 24, 25, 287), (345, 317, 284, 344), (342, 305, 318, 338), (322, 319, 290, 292), (325, 322, 292, 294), (328, 325, 294, 296), (330, 328, 296, 298), (332, 330, 298, 300), (334, 332, 300, 28), (40, 305, 26), (289, 270, 288), (338, 318, 317, 345), (314, 22, 277), (305, 40, 302, 318), (317, 283, 303, 284), (285, 301, 291, 290), (306, 344, 282, 308), (299, 297, 316, 15), (297, 295, 312, 316), (295, 293, 311, 312), (293, 291, 309, 311), (308, 320, 372, 350), (336, 306, 280, 281), (256, 341, 278, 340), (361, 326, 349, 364), (364, 349, 348, 366), (366, 348, 347, 368), (368, 347, 346, 370), (370, 346, 352, 351), (321, 371, 372, 320), (323, 369, 371, 321), (327, 367, 369, 323), (329, 365, 367, 327), (331, 362, 365, 329), (333, 363, 362, 331), (261, 335, 363, 333), (340, 278, 313), (275, 358, 274), (271, 269, 307), (341, 339, 276, 278), (373, 260, 262, 269), (360, 375, 374, 324), (357, 356, 375, 360), (267, 259, 268), (326, 259, 349), (315, 326, 361), (335, 315, 363), (307, 269, 262), (350, 372, 351, 354), (339, 337, 359, 276), (337, 336, 281, 359), (353, 352, 260, 373), (280, 350, 354, 355), (356, 353, 373, 375), (374, 269, 271), (307, 262, 264), (358, 357, 360, 274), (257, 307, 264), (278, 276, 258, 313), (204, 376, 468), (233, 494, 378), (204, 495, 376), (473, 233, 378), (460, 513, 483, 484, 381, 377), (385, 442, 381, 380), (457, 458, 460, 377), (445, 444, 443, 470, 471), (447, 446, 443, 444), (449, 448, 446, 447), (451, 450, 448, 449), (453, 452, 450, 451), (453, 454, 435, 452), (442, 382, 377, 381), (439, 384, 385, 380), (491, 492, 490), (379, 497, 496), (441, 380, 381, 484), (438, 439, 440, 437), (440, 439, 380, 441), (435, 438, 437, 436), (434, 404, 403, 384), (509, 507, 433, 432), (510, 511, 509, 432, 431), (496, 510, 431, 430, 379), (430, 436, 501, 379), (461, 244, 427, 426, 402), (456, 206, 459, 387), (464, 467, 401, 400, 481), (388, 428, 386, 389), (487, 481, 400, 391), (429, 423, 422, 421), (426, 424, 422, 423), (390, 389, 386, 407), (219, 455, 420, 477), (224, 149, 211, 205), (401, 467, 216, 456, 387), (487, 482, 481), (426, 427, 425, 424), (427, 244, 243, 474), (378, 494, 477, 420, 419), (418, 417, 419, 420), (417, 418, 416, 415), (415, 416, 414, 413), (413, 414, 412, 411), (411, 412, 410, 409), (409, 410, 407, 408), (392, 393, 391, 390), (394, 395, 393, 392), (396, 397, 395, 394), (398, 399, 397, 396), (149, 466, 465, 399, 398, 211), (427, 474, 468, 376, 425), (428, 429, 421, 403), (407, 386, 404, 408), (400, 401, 388, 389), (459, 406, 405, 387), (154, 485, 487), (481, 222, 464), (405, 429, 428, 388), (402, 426, 423, 406), (410, 392, 390, 407), (412, 394, 392, 410), (414, 396, 394, 412), (416, 398, 396, 414), (418, 211, 398, 416), (420, 455, 205, 211, 418), (402, 462, 210, 461), (406, 423, 429, 405), (469, 463, 462, 402, 406, 459), (387, 405, 388, 401), (391, 400, 389, 390), (428, 403, 404, 386), (399, 479, 480, 397), (480, 226, 486, 395, 397), (486, 488, 154, 393, 395), (154, 487, 391, 393), (454, 408, 404, 434), (403, 421, 385, 384), (475, 383, 425, 376, 495), (498, 500, 443, 446, 433, 499), (446, 448, 432, 433), (448, 450, 431, 432), (450, 452, 430, 431), (452, 435, 436, 430), (409, 408, 454, 453), (409, 453, 451, 411), (411, 451, 449, 413), (413, 449, 447, 415), (415, 447, 444, 417), (419, 417, 444, 445), (378, 419, 445, 472, 473), (475, 476, 478, 383), (425, 383, 382, 424), (492, 493, 501), (503, 502, 504, 440, 441), (500, 506, 470, 443), (471, 508, 472, 445), (435, 454, 434, 438), (442, 422, 424, 382), (421, 422, 442, 385), (436, 437, 492, 501), (438, 434, 384, 439), (504, 490, 492, 437, 440), (484, 512, 503, 441), (457, 377, 382, 383, 478), (340, 204, 256), (335, 233, 473, 472, 508), (501, 505, 379)])
_uv = me_x_1.uv_layers.new(name='UV 贴图')
_uv.uv.foreach_set('vector', [1.0, 0.5, 0.9687, 0.5, 0.9687, 0.5109, 0.0, 0.0, 0.0, 0.0, 0.0, 0.0, 0.0, 0.0, 0.0, 0.0, 0.0, 0.0, 0.0, 0.0, 0.0, 0.0, 0.0, 0.0, 0.0, 0.0, 0.0, 0.0, 0.0, 0.0, 0.0, 0.0, 0.0, 0.0, 0.0, 0.0, 0.0, 0.0, 0.0, 0.0, 0.0, 0.0, 0.0, 0.0, 0.0, 0.0, 0.0, 0.0, 0.0, 0.0, 0.0, 0.0, 0.0, 0.0, 0.0, 0.0, 0.0, 0.0, 0.0, 0.0, 0.0, 0.0, 0.0, 0.0, 0.0, 0.0, 0.0, 0.0, 0.0, 0.0, 0.0, 0.0, 0.0, 0.0, 0.0, 0.0, 0.0, 0.0, 0.0, 0.0, 0.9687, 0.5109, 0.9687, 0.5, 1.0, 0.5, 0.0, 0.0, 0.0, 0.0, 0.0, 0.0, 0.0, 0.0, 0.0, 0.0, 0.0, 0.0, 0.0, 0.0, 0.0, 0.0, 0.0, 0.0, 0.0, 0.0, 0.0, 0.0, 0.0, 0.0, 0.0, 0.0, 0.0, 0.0, 0.0, 0.0, 0.0, 0.0, 0.0, 0.0, 0.0, 0.0, 0.0, 0.0, 0.0, 0.0, 0.0, 0.0, 0.0, 0.0, 0.0, 0.0, 0.0, 0.0, 0.0, 0.0, 0.0, 0.0, 0.0, 0.0, 0.0, 0.0, 0.0, 0.0, 0.0, 0.0, 0.0, 0.0, 0.0, 0.0, 0.0, 0.0, 0.0, 0.0, 0.0, 0.0, 0.0, 0.0, 0.0, 0.0, 0.0, 0.0, 0.0, 0.0, 0.0, 0.0, 0.0, 0.0, 0.0, 0.0, 0.0, 0.0, 0.0, 0.0, 0.0, 0.0, 0.0, 0.0, 0.0, 0.0, 0.9687, 0.5109, 0.9687, 0.5, 1.0, 0.5, 0.0, 0.0, 0.0, 0.0, 0.0, 0.0, 0.0, 0.0, 0.0, 0.0, 0.0, 0.0, 0.0, 0.0, 0.0, 0.0, 0.0, 0.0, 0.0, 0.0, 0.0, 0.0, 0.0, 0.0, 0.0, 0.0, 0.0, 0.0, 0.0, 0.0, 0.0, 0.0, 0.0, 0.0, 0.0, 0.0, 0.0, 0.0, 0.0, 0.0, 0.0, 0.0, 0.0, 0.0, 0.0, 0.0, 0.0, 0.0, 0.0, 0.0, 0.0, 0.0, 0.0, 0.0, 0.0, 0.0, 0.0, 0.0, 0.0, 0.0, 0.0, 0.0, 0.0, 0.0, 0.0, 0.0, 0.0, 0.0, 0.0, 0.0, 0.0, 0.0, 0.0, 0.0, 1.0, 0.5, 0.9687, 0.5, 0.9687, 0.5109, 0.0, 0.0, 0.0, 0.0, 0.0, 0.0, 0.0, 0.0, 0.0, 0.0, 0.0, 0.0, 0.0, 0.0, 0.0, 0.0, 0.0, 0.0, 0.0, 0.0, 0.0, 0.0, 0.0, 0.0, 0.0, 0.0, 0.0, 0.0, 0.0, 0.0, 0.0, 0.0, 0.0, 0.0, 0.0, 0.0, 0.0, 0.0, 0.0, 0.0, 0.0, 0.0, 0.0, 0.0, 0.0, 0.0, 0.0, 0.0, 0.0, 0.0, 0.0, 0.0, 0.0, 0.0, 0.0, 0.0, 0.0, 0.0, 0.0, 0.0, 0.0, 0.0, 0.0, 0.0, 0.0, 0.0, 0.0, 0.0, 0.0, 0.0, 0.0, 0.0, 0.0, 0.0, 0.0, 0.0, 0.0, 0.0, 0.0, 0.0, 0.0, 0.0, 0.0, 0.0, 0.0, 0.0, 0.0, 0.0, 0.0, 0.0, 0.0, 0.0, 0.0, 0.0, 0.9062, 0.5156, 0.9062, 0.5258, 0.875, 0.5234, 0.875, 0.5156, 0.8125, 0.5391, 0.7812, 0.5391, 0.7812, 0.5469, 0.875, 0.5078, 0.875, 0.5156, 0.8437, 0.5156, 0.8437, 0.5078, 0.8437, 0.5312, 0.875, 0.5312, 0.8438, 0.5359, 0.9375, 0.5188, 0.9062, 0.5258, 0.9062, 0.5156, 0.9375, 0.5078, 0.9062, 0.5078, 0.9062, 0.5156, 0.9375, 0.5188, 0.9062, 0.5078, 0.875, 0.5078, 0.875, 0.5156, 0.9062, 0.5156, 0.875, 0.5078, 0.8437, 0.5078, 0.8437, 0.5156, 0.875, 0.5156, 0.8437, 0.5078, 0.8125, 0.5078, 0.8125, 0.5156, 0.8437, 0.5156, 0.8125, 0.5078, 0.7812, 0.5078, 0.7812, 0.5156, 0.8125, 0.5156, 0.7812, 0.5078, 0.75, 0.5078, 0.75, 0.5156, 0.7812, 0.5156, 0.9062, 0.5078, 0.9062, 0.5156, 0.875, 0.5156, 0.875, 0.5078, 0.8437, 0.5078, 0.8437, 0.5156, 0.8125, 0.5156, 0.8125, 0.5078, 0.8125, 0.5312, 0.8125, 0.5391, 0.7812, 0.5391, 0.7812, 0.5312, 0.8437, 0.5312, 0.8125, 0.5312, 0.8125, 0.5391, 0.8438, 0.5359, 0.8125, 0.5312, 0.7812, 0.5312, 0.7812, 0.5391, 0.8125, 0.5391, 0.7812, 0.5312, 0.75, 0.5312, 0.75, 0.5391, 0.7812, 0.5391, 0.875, 0.5156, 0.875, 0.5234, 0.8437, 0.5234, 0.8437, 0.5156, 0.8125, 0.5156, 0.8125, 0.5234, 0.7812, 0.5234, 0.7812, 0.5156, 0.8437, 0.5156, 0.8437, 0.5234, 0.8125, 0.5234, 0.8125, 0.5156, 0.7812, 0.5156, 0.7812, 0.5234, 0.75, 0.5234, 0.75, 0.5156, 0.8125, 0.5, 0.8125, 0.5078, 0.7812, 0.5078, 0.7812, 0.5, 0.875, 0.5234, 0.8437, 0.5234, 0.8437, 0.5312, 0.875, 0.5312, 0.8437, 0.5234, 0.8125, 0.5234, 0.8125, 0.5312, 0.8437, 0.5312, 0.8125, 0.5234, 0.7812, 0.5234, 0.7812, 0.5312, 0.8125, 0.5312, 0.7812, 0.5234, 0.75, 0.5234, 0.75, 0.5312, 0.7812, 0.5312, 0.9375, 0.5078, 0.9062, 0.5078, 0.9062, 0.5156, 0.9375, 0.5188, 0.0, 0.0, 0.0, 0.0, 0.0, 0.0, 0.875, 0.5234, 0.8437, 0.5234, 0.8437, 0.5312, 0.875, 0.5312, 0.0, 0.0, 0.0, 0.0, 0.0, 0.0, 0.8125, 0.5391, 0.7812, 0.5391, 0.7812, 0.5469, 0.8125, 0.5234, 0.7812, 0.5234, 0.7812, 0.5312, 0.8125, 0.5312, 0.8125, 0.5078, 0.7812, 0.5078, 0.7812, 0.5156, 0.8125, 0.5156, 0.7812, 0.5234, 0.75, 0.5234, 0.75, 0.5312, 0.7812, 0.5312, 0.875, 0.5, 0.8437, 0.5, 0.8437, 0.5078, 0.875, 0.5078, 0.9062, 0.5, 0.875, 0.5, 0.875, 0.5078, 0.9062, 0.5078, 0.7812, 0.5078, 0.75, 0.5078, 0.75, 0.5156, 0.7812, 0.5156, 0.0, 0.0, 0.0, 0.0, 0.0, 0.0, 0.9375, 0.5188, 0.9375, 0.5078, 0.9687, 0.5109, 0.9062, 0.5258, 0.9062, 0.5156, 0.9375, 0.5188, 0.875, 0.5312, 0.875, 0.5234, 0.9062, 0.5258, 0.8437, 0.5312, 0.875, 0.5312, 0.8438, 0.5359, 0.8125, 0.5391, 0.8438, 0.5359, 0.8125, 0.5422, 0.8437, 0.5234, 0.8125, 0.5234, 0.8125, 0.5312, 0.8437, 0.5312, 0.8437, 0.5312, 0.8125, 0.5312, 0.8125, 0.5391, 0.8438, 0.5359, 0.7812, 0.5312, 0.75, 0.5312, 0.75, 0.5391, 0.7812, 0.5391, 0.9375, 0.5, 0.9062, 0.5, 0.9062, 0.5078, 0.9375, 0.5078, 0.0, 0.0, 0.0, 0.0, 0.0, 0.0, 0.875, 0.5312, 0.9062, 0.5258, 0.875, 0.5234, 0.9375, 0.5188, 0.9687, 0.5109, 0.9375, 0.5078, 0.9687, 0.5, 0.9687, 0.5109, 0.9375, 0.5078, 0.9375, 0.5, 0.9375, 0.5, 0.9375, 0.5078, 0.9062, 0.5078, 0.9062, 0.5, 0.9062, 0.5, 0.9062, 0.5078, 0.875, 0.5078, 0.875, 0.5, 0.875, 0.5, 0.875, 0.5078, 0.8437, 0.5078, 0.8437, 0.5, 0.8437, 0.5, 0.8437, 0.5078, 0.8125, 0.5078, 0.8125, 0.5, 0.8125, 0.5, 0.8125, 0.5078, 0.7812, 0.5078, 0.7812, 0.5, 0.7812, 0.5, 0.7812, 0.5078, 0.75, 0.5078, 0.75, 0.5, 0.7812, 0.5156, 0.7812, 0.5234, 0.75, 0.5234, 0.75, 0.5156, 0.8125, 0.5156, 0.8125, 0.5234, 0.7812, 0.5234, 0.7812, 0.5156, 0.8437, 0.5156, 0.8437, 0.5234, 0.8125, 0.5234, 0.8125, 0.5156, 0.875, 0.5156, 0.875, 0.5234, 0.8437, 0.5234, 0.8437, 0.5156, 0.9062, 0.5156, 0.9062, 0.5258, 0.875, 0.5234, 0.875, 0.5156, 0.9687, 0.5, 0.9375, 0.5, 0.9375, 0.5078, 0.9687, 0.5109, 0.8437, 0.5, 0.8125, 0.5, 0.8125, 0.5078, 0.8437, 0.5078, 0.7812, 0.5, 0.75, 0.5, 0.75, 0.5078, 0.7812, 0.5078, 0.8125, 0.5156, 0.7812, 0.5156, 0.7812, 0.5234, 0.8125, 0.5234, 0.875, 0.5156, 0.8437, 0.5156, 0.8437, 0.5234, 0.875, 0.5234, 0.7812, 0.5312, 0.7812, 0.5391, 0.75, 0.5391, 0.75, 0.5312, 0.8125, 0.5312, 0.8125, 0.5391, 0.7812, 0.5391, 0.7812, 0.5312, 0.8437, 0.5312, 0.8438, 0.5359, 0.8125, 0.5391, 0.8125, 0.5312, 0.8125, 0.5312, 0.7812, 0.5312, 0.7812, 0.5391, 0.8125, 0.5391, 0.8437, 0.5078, 0.8125, 0.5078, 0.8125, 0.5156, 0.8437, 0.5156, 0.9062, 0.5078, 0.875, 0.5078, 0.875, 0.5156, 0.9062, 0.5156, 0.7812, 0.5078, 0.7812, 0.5156, 0.75, 0.5156, 0.75, 0.5078, 0.8125, 0.5078, 0.8125, 0.5156, 0.7812, 0.5156, 0.7812, 0.5078, 0.8437, 0.5078, 0.8437, 0.5156, 0.8125, 0.5156, 0.8125, 0.5078, 0.875, 0.5078, 0.875, 0.5156, 0.8437, 0.5156, 0.8437, 0.5078, 0.9062, 0.5078, 0.9062, 0.5156, 0.875, 0.5156, 0.875, 0.5078, 0.9375, 0.5078, 0.9375, 0.5188, 0.9062, 0.5156, 0.9062, 0.5078, 0.9062, 0.5258, 0.9375, 0.5188, 0.9062, 0.5156, 0.8437, 0.5312, 0.8438, 0.5359, 0.875, 0.5312, 0.875, 0.5078, 0.8437, 0.5078, 0.8437, 0.5156, 0.875, 0.5156, 0.8125, 0.5391, 0.8125, 0.5422, 0.7812, 0.5469, 0.7812, 0.5391, 0.9062, 0.5156, 0.875, 0.5156, 0.875, 0.5234, 0.9062, 0.5258, 0.8437, 0.5156, 0.8125, 0.5156, 0.8125, 0.5234, 0.8437, 0.5234, 0.7812, 0.5156, 0.75, 0.5156, 0.75, 0.5234, 0.7812, 0.5234, 0.8125, 0.5, 0.7812, 0.5, 0.7812, 0.5078, 0.8125, 0.5078, 0.875, 0.5234, 0.875, 0.5312, 0.8437, 0.5312, 0.8437, 0.5234, 0.8437, 0.5234, 0.8437, 0.5312, 0.8125, 0.5312, 0.8125, 0.5234, 0.8125, 0.5234, 0.8125, 0.5312, 0.7812, 0.5312, 0.7812, 0.5234, 0.7812, 0.5234, 0.7812, 0.5312, 0.75, 0.5312, 0.75, 0.5234, 0.7812, 0.5, 0.7812, 0.5078, 0.75, 0.5078, 0.75, 0.5, 0.8437, 0.5, 0.8437, 0.5078, 0.8125, 0.5078, 0.8125, 0.5, 0.9687, 0.5, 0.9687, 0.5109, 0.9375, 0.5078, 0.9375, 0.5, 0.9062, 0.5156, 0.875, 0.5156, 0.875, 0.5234, 0.9062, 0.5258, 0.875, 0.5156, 0.8437, 0.5156, 0.8437, 0.5234, 0.875, 0.5234, 0.8437, 0.5156, 0.8125, 0.5156, 0.8125, 0.5234, 0.8437, 0.5234, 0.8125, 0.5156, 0.7812, 0.5156, 0.7812, 0.5234, 0.8125, 0.5234, 0.7812, 0.5156, 0.75, 0.5156, 0.75, 0.5234, 0.7812, 0.5234, 0.7812, 0.5, 0.75, 0.5, 0.75, 0.5078, 0.7812, 0.5078, 0.8125, 0.5, 0.7812, 0.5, 0.7812, 0.5078, 0.8125, 0.5078, 0.8437, 0.5, 0.8125, 0.5, 0.8125, 0.5078, 0.8437, 0.5078, 0.875, 0.5, 0.8437, 0.5, 0.8437, 0.5078, 0.875, 0.5078, 0.9062, 0.5, 0.875, 0.5, 0.875, 0.5078, 0.9062, 0.5078, 0.9375, 0.5, 0.9062, 0.5, 0.9062, 0.5078, 0.9375, 0.5078, 0.9687, 0.5, 0.9375, 0.5, 0.9375, 0.5078, 0.9687, 0.5109, 0.9687, 0.5109, 0.9375, 0.5188, 0.9375, 0.5078, 0.9062, 0.5258, 0.875, 0.5312, 0.875, 0.5234, 0.0, 0.0, 0.0, 0.0, 0.0, 0.0, 0.9375, 0.5, 0.9375, 0.5078, 0.9062, 0.5078, 0.9062, 0.5, 0.7812, 0.5312, 0.7812, 0.5391, 0.75, 0.5391, 0.75, 0.5312, 0.8437, 0.5312, 0.8438, 0.5359, 0.8125, 0.5391, 0.8125, 0.5312, 0.8437, 0.5234, 0.8437, 0.5312, 0.8125, 0.5312, 0.8125, 0.5234, 0.8437, 0.5312, 0.8438, 0.5359, 0.875, 0.5312, 0.9062, 0.5258, 0.875, 0.5234, 0.875, 0.5312, 0.9375, 0.5188, 0.9062, 0.5156, 0.9062, 0.5258, 0.9687, 0.5109, 0.9375, 0.5078, 0.9375, 0.5188, 0.0, 0.0, 0.0, 0.0, 0.0, 0.0, 0.7812, 0.5078, 0.7812, 0.5156, 0.75, 0.5156, 0.75, 0.5078, 0.9062, 0.5, 0.9062, 0.5078, 0.875, 0.5078, 0.875, 0.5, 0.875, 0.5, 0.875, 0.5078, 0.8437, 0.5078, 0.8437, 0.5, 0.7812, 0.5234, 0.7812, 0.5312, 0.75, 0.5312, 0.75, 0.5234, 0.8125, 0.5078, 0.8125, 0.5156, 0.7812, 0.5156, 0.7812, 0.5078, 0.8125, 0.5234, 0.8125, 0.5312, 0.7812, 0.5312, 0.7812, 0.5234, 0.8125, 0.5422, 0.7812, 0.5469, 0.7812, 0.5391, 0.0, 0.0, 0.0, 0.0, 0.0, 0.0, 0.875, 0.5234, 0.875, 0.5312, 0.8437, 0.5312, 0.8437, 0.5234, 0.0, 0.0, 0.0, 0.0, 0.0, 0.0, 0.9375, 0.5078, 0.9375, 0.5188, 0.9062, 0.5156, 0.9062, 0.5078, 1.0, 0.5, 0.9687, 0.5081, 0.9687, 0.5, 1.0, 0.5, 0.9687, 0.5, 0.9687, 0.5081, 1.0, 0.5, 0.9687, 0.5, 0.9687, 0.5081, 0.9687, 0.5081, 0.9687, 0.5, 1.0, 0.5, 0.9062, 0.5198, 0.9062, 0.5156, 0.875, 0.5156, 0.875, 0.5234, 0.8783, 0.5237, 0.8825, 0.5232, 0.8437, 0.5078, 0.8437, 0.5156, 0.875, 0.5156, 0.875, 0.5078, 0.922, 0.5172, 0.9062, 0.5156, 0.9062, 0.5198, 0.9183, 0.5178, 0.9375, 0.5078, 0.9375, 0.5146, 0.922, 0.5172, 0.9062, 0.5156, 0.9062, 0.5078, 0.875, 0.5078, 0.9062, 0.5078, 0.9062, 0.5156, 0.875, 0.5156, 0.8437, 0.5078, 0.875, 0.5078, 0.875, 0.5156, 0.8437, 0.5156, 0.8125, 0.5078, 0.8437, 0.5078, 0.8437, 0.5156, 0.8125, 0.5156, 0.7812, 0.5078, 0.8125, 0.5078, 0.8125, 0.5156, 0.7812, 0.5156, 0.7812, 0.5078, 0.7812, 0.5156, 0.75, 0.5156, 0.75, 0.5078, 0.875, 0.5078, 0.875, 0.5156, 0.9062, 0.5156, 0.9062, 0.5078, 0.8125, 0.5156, 0.8437, 0.5156, 0.8437, 0.5078, 0.8125, 0.5078, 0.797, 0.5324, 0.8063, 0.5312, 0.7812, 0.5345, 0.7812, 0.5312, 0.8063, 0.5312, 0.797, 0.5324, 0.75, 0.5312, 0.7812, 0.5345, 0.7731, 0.5352, 0.8437, 0.5234, 0.875, 0.5234, 0.875, 0.5156, 0.8437, 0.5156, 0.7812, 0.5156, 0.7812, 0.5234, 0.8125, 0.5234, 0.8125, 0.5156, 0.8125, 0.5234, 0.8437, 0.5234, 0.8437, 0.5156, 0.8125, 0.5156, 0.75, 0.5156, 0.75, 0.5234, 0.7812, 0.5234, 0.7812, 0.5156, 0.7812, 0.5078, 0.8125, 0.5078, 0.8125, 0.5, 0.7812, 0.5, 0.8437, 0.5272, 0.8437, 0.5234, 0.875, 0.5241, 0.8508, 0.5264, 0.8125, 0.5305, 0.8125, 0.5234, 0.8437, 0.5234, 0.8437, 0.5272, 0.8226, 0.5288, 0.8063, 0.5312, 0.7812, 0.5312, 0.7812, 0.5234, 0.8125, 0.5234, 0.8125, 0.5305, 0.7812, 0.5234, 0.7812, 0.5312, 0.75, 0.5312, 0.75, 0.5234, 0.922, 0.5172, 0.9062, 0.5156, 0.9062, 0.5078, 0.9375, 0.5078, 0.9375, 0.5146, 0.8437, 0.5272, 0.8437, 0.5234, 0.875, 0.5241, 0.8508, 0.5264, 0.8063, 0.5312, 0.7812, 0.5312, 0.7812, 0.5234, 0.8125, 0.5234, 0.8125, 0.5305, 0.8125, 0.5156, 0.7812, 0.5156, 0.7812, 0.5078, 0.8125, 0.5078, 0.75, 0.5312, 0.75, 0.5234, 0.7812, 0.5234, 0.7812, 0.5312, 0.8437, 0.5078, 0.8437, 0.5, 0.875, 0.5, 0.875, 0.5078, 0.9062, 0.5078, 0.875, 0.5078, 0.875, 0.5, 0.9062, 0.5, 0.75, 0.5156, 0.75, 0.5078, 0.7812, 0.5078, 0.7812, 0.5156, 0.9579, 0.5109, 0.9608, 0.5101, 0.9375, 0.5078, 0.9375, 0.5146, 0.9183, 0.5178, 0.922, 0.5172, 0.9062, 0.5156, 0.9062, 0.5198, 0.8125, 0.5234, 0.8437, 0.5234, 0.8437, 0.5272, 0.8226, 0.5288, 0.8125, 0.5305, 0.75, 0.5312, 0.7812, 0.5312, 0.7812, 0.5345, 0.7731, 0.5352, 0.9062, 0.5078, 0.9062, 0.5, 0.9375, 0.5, 0.9375, 0.5078, 0.9375, 0.5078, 0.9608, 0.5101, 0.9579, 0.5109, 0.9375, 0.5146, 0.9687, 0.5, 0.9375, 0.5, 0.9375, 0.5078, 0.9608, 0.5101, 0.9687, 0.5081, 0.9062, 0.5078, 0.9375, 0.5078, 0.9375, 0.5, 0.9062, 0.5, 0.9062, 0.5, 0.875, 0.5, 0.875, 0.5078, 0.9062, 0.5078, 0.875, 0.5, 0.8437, 0.5, 0.8437, 0.5078, 0.875, 0.5078, 0.8437, 0.5, 0.8125, 0.5, 0.8125, 0.5078, 0.8437, 0.5078, 0.8125, 0.5, 0.7812, 0.5, 0.7812, 0.5078, 0.8125, 0.5078, 0.7812, 0.5, 0.75, 0.5, 0.75, 0.5078, 0.7812, 0.5078, 0.7812, 0.5156, 0.75, 0.5156, 0.75, 0.5234, 0.7812, 0.5234, 0.8125, 0.5156, 0.7812, 0.5156, 0.7812, 0.5234, 0.8125, 0.5234, 0.8437, 0.5156, 0.8125, 0.5156, 0.8125, 0.5234, 0.8437, 0.5234, 0.875, 0.5156, 0.8437, 0.5156, 0.8437, 0.5234, 0.875, 0.5234, 0.9062, 0.5198, 0.9062, 0.5156, 0.875, 0.5156, 0.875, 0.5234, 0.8783, 0.5237, 0.8825, 0.5232, 0.9375, 0.5078, 0.9375, 0.5, 0.9687, 0.5, 0.9687, 0.5081, 0.9608, 0.5101, 0.8125, 0.5078, 0.8125, 0.5, 0.8437, 0.5, 0.8437, 0.5078, 0.75, 0.5078, 0.75, 0.5, 0.7812, 0.5, 0.7812, 0.5078, 0.7812, 0.5234, 0.7812, 0.5156, 0.8125, 0.5156, 0.8125, 0.5234, 0.875, 0.5234, 0.8437, 0.5234, 0.8437, 0.5156, 0.875, 0.5156, 0.7812, 0.5312, 0.75, 0.5338, 0.7731, 0.5352, 0.797, 0.5324, 0.8063, 0.5312, 0.7812, 0.5345, 0.7812, 0.5345, 0.7812, 0.5312, 0.8063, 0.5312, 0.797, 0.5324, 0.8437, 0.5156, 0.8125, 0.5156, 0.8125, 0.5078, 0.8437, 0.5078, 0.9062, 0.5156, 0.875, 0.5156, 0.875, 0.5078, 0.9062, 0.5078, 0.7812, 0.5078, 0.75, 0.5078, 0.75, 0.5156, 0.7812, 0.5156, 0.8125, 0.5078, 0.7812, 0.5078, 0.7812, 0.5156, 0.8125, 0.5156, 0.8437, 0.5078, 0.8125, 0.5078, 0.8125, 0.5156, 0.8437, 0.5156, 0.875, 0.5078, 0.8437, 0.5078, 0.8437, 0.5156, 0.875, 0.5156, 0.9062, 0.5078, 0.875, 0.5078, 0.875, 0.5156, 0.9062, 0.5156, 0.9375, 0.5078, 0.9062, 0.5078, 0.9062, 0.5156, 0.922, 0.5172, 0.9375, 0.5146, 0.9062, 0.5156, 0.922, 0.5172, 0.9183, 0.5178, 0.875, 0.5156, 0.8437, 0.5156, 0.8437, 0.5078, 0.875, 0.5078, 0.8783, 0.5237, 0.875, 0.5234, 0.875, 0.5156, 0.9062, 0.5198, 0.8825, 0.5232, 0.8437, 0.5234, 0.8125, 0.5234, 0.8125, 0.5156, 0.8437, 0.5156, 0.75, 0.5234, 0.75, 0.5156, 0.7812, 0.5156, 0.7812, 0.5234, 0.8125, 0.5078, 0.7812, 0.5078, 0.7812, 0.5, 0.8125, 0.5, 0.875, 0.5234, 0.8437, 0.5234, 0.8437, 0.5272, 0.8508, 0.5264, 0.8437, 0.5272, 0.8437, 0.5234, 0.8125, 0.5234, 0.8125, 0.5305, 0.8226, 0.5288, 0.8125, 0.5305, 0.8125, 0.5234, 0.7812, 0.5234, 0.7812, 0.5312, 0.8063, 0.5312, 0.7812, 0.5312, 0.7812, 0.5234, 0.75, 0.5234, 0.75, 0.5312, 0.75, 0.5078, 0.7812, 0.5078, 0.7812, 0.5, 0.75, 0.5, 0.8125, 0.5, 0.8125, 0.5078, 0.8437, 0.5078, 0.8437, 0.5, 0.9608, 0.5101, 0.9687, 0.5081, 0.9687, 0.5, 0.9375, 0.5, 0.9375, 0.5078, 0.8825, 0.5232, 0.8783, 0.5237, 0.875, 0.5234, 0.875, 0.5156, 0.9062, 0.5156, 0.9062, 0.5198, 0.875, 0.5156, 0.875, 0.5234, 0.8437, 0.5234, 0.8437, 0.5156, 0.8437, 0.5156, 0.8437, 0.5234, 0.8125, 0.5234, 0.8125, 0.5156, 0.8125, 0.5156, 0.8125, 0.5234, 0.7812, 0.5234, 0.7812, 0.5156, 0.7812, 0.5156, 0.7812, 0.5234, 0.75, 0.5234, 0.75, 0.5156, 0.7812, 0.5, 0.7812, 0.5078, 0.75, 0.5078, 0.75, 0.5, 0.7812, 0.5, 0.8125, 0.5, 0.8125, 0.5078, 0.7812, 0.5078, 0.8125, 0.5, 0.8437, 0.5, 0.8437, 0.5078, 0.8125, 0.5078, 0.8437, 0.5, 0.875, 0.5, 0.875, 0.5078, 0.8437, 0.5078, 0.875, 0.5, 0.9062, 0.5, 0.9062, 0.5078, 0.875, 0.5078, 0.9375, 0.5, 0.9375, 0.5078, 0.9062, 0.5078, 0.9062, 0.5, 0.9687, 0.5, 0.9687, 0.5081, 0.9608, 0.5101, 0.9375, 0.5078, 0.9375, 0.5, 0.9608, 0.5101, 0.9375, 0.5078, 0.9375, 0.5146, 0.9579, 0.5109, 0.9375, 0.5, 0.9062, 0.5, 0.9062, 0.5078, 0.9375, 0.5078, 0.7812, 0.5312, 0.75, 0.5338, 0.7731, 0.5352, 0.8437, 0.5272, 0.8437, 0.5234, 0.8125, 0.5234, 0.8125, 0.5305, 0.8226, 0.5288, 0.9062, 0.5198, 0.9062, 0.5156, 0.922, 0.5172, 0.9183, 0.5178, 0.9375, 0.5146, 0.9375, 0.5078, 0.9608, 0.5101, 0.9579, 0.5109, 0.75, 0.5156, 0.7812, 0.5156, 0.7812, 0.5078, 0.75, 0.5078, 0.875, 0.5078, 0.9062, 0.5078, 0.9062, 0.5, 0.875, 0.5, 0.8437, 0.5, 0.8437, 0.5078, 0.875, 0.5078, 0.875, 0.5, 0.75, 0.5234, 0.75, 0.5312, 0.7812, 0.5312, 0.7812, 0.5234, 0.7812, 0.5156, 0.8125, 0.5156, 0.8125, 0.5078, 0.7812, 0.5078, 0.8125, 0.5305, 0.8125, 0.5234, 0.7812, 0.5234, 0.7812, 0.5312, 0.8063, 0.5312, 0.875, 0.5234, 0.8437, 0.5234, 0.8437, 0.5272, 0.8508, 0.5264, 0.922, 0.5172, 0.9375, 0.5146, 0.9375, 0.5078, 0.9062, 0.5078, 0.9062, 0.5156, 1.0, 0.5, 0.9687, 0.5109, 0.9687, 0.5, 0.0, 0.0, 0.0, 0.0, 0.0, 0.0, 0.0, 0.0, 0.0, 0.0, 0.0, 0.0, 0.0, 0.0, 0.0, 0.0, 0.0, 0.0, 0.9687, 0.5109, 1.0, 0.5, 0.9687, 0.5, 0.0, 0.0, 0.0, 0.0, 0.0, 0.0, 0.0, 0.0, 0.0, 0.0, 0.0, 0.0, 0.0, 0.0, 0.0, 0.0, 0.0, 0.0, 0.0, 0.0, 0.0, 0.0, 0.0, 0.0, 0.0, 0.0, 0.0, 0.0, 0.0, 0.0, 0.0, 0.0, 0.0, 0.0, 0.0, 0.0, 0.0, 0.0, 0.0, 0.0, 0.0, 0.0, 0.0, 0.0, 0.0, 0.0, 0.0, 0.0, 0.0, 0.0, 0.0, 0.0, 0.0, 0.0, 0.0, 0.0, 0.0, 0.0, 0.0, 0.0, 0.0, 0.0, 0.0, 0.0, 0.0, 0.0, 0.0, 0.0, 0.0, 0.0, 0.0, 0.0, 0.0, 0.0, 0.0, 0.0, 0.0, 0.0, 0.0, 0.0, 0.0, 0.0, 0.0, 0.0, 0.0, 0.0, 0.0, 0.0, 0.0, 0.0, 0.0, 0.0, 0.0, 0.0, 0.0, 0.0, 0.0, 0.0, 0.0, 0.0, 0.0, 0.0, 1.0, 0.5, 0.9687, 0.5109, 0.9687, 0.5, 0.0, 0.0, 0.0, 0.0, 0.0, 0.0, 0.0, 0.0, 0.0, 0.0, 0.0, 0.0, 0.0, 0.0, 0.0, 0.0, 0.0, 0.0, 0.0, 0.0, 0.0, 0.0, 0.0, 0.0, 0.0, 0.0, 0.0, 0.0, 0.0, 0.0, 0.0, 0.0, 0.0, 0.0, 0.0, 0.0, 0.0, 0.0, 0.0, 0.0, 0.0, 0.0, 0.0, 0.0, 0.0, 0.0, 0.0, 0.0, 0.0, 0.0, 0.0, 0.0, 0.0, 0.0, 0.0, 0.0, 0.0, 0.0, 0.0, 0.0, 0.0, 0.0, 0.0, 0.0, 0.0, 0.0, 0.0, 0.0, 0.0, 0.0, 0.0, 0.0, 0.0, 0.0, 0.0, 0.0, 0.0, 0.0, 0.0, 0.0, 0.0, 0.0, 0.0, 0.0, 0.9062, 0.5156, 0.875, 0.5156, 0.875, 0.5234, 0.9062, 0.5258, 0.8125, 0.5422, 0.7812, 0.5469, 0.7812, 0.5391, 0.875, 0.5078, 0.8437, 0.5078, 0.8437, 0.5156, 0.875, 0.5156, 0.8437, 0.5312, 0.8438, 0.5359, 0.875, 0.5312, 0.9375, 0.5188, 0.9062, 0.5156, 0.9062, 0.5258, 0.9375, 0.5078, 0.9375, 0.5188, 0.9062, 0.5156, 0.9062, 0.5078, 0.9062, 0.5078, 0.9062, 0.5156, 0.875, 0.5156, 0.875, 0.5078, 0.875, 0.5078, 0.875, 0.5156, 0.8437, 0.5156, 0.8437, 0.5078, 0.8437, 0.5078, 0.8437, 0.5156, 0.8125, 0.5156, 0.8125, 0.5078, 0.8125, 0.5078, 0.8125, 0.5156, 0.7812, 0.5156, 0.7812, 0.5078, 0.7812, 0.5078, 0.7812, 0.5156, 0.75, 0.5156, 0.75, 0.5078, 0.9062, 0.5078, 0.875, 0.5078, 0.875, 0.5156, 0.9062, 0.5156, 0.8437, 0.5078, 0.8125, 0.5078, 0.8125, 0.5156, 0.8437, 0.5156, 0.8125, 0.5312, 0.7812, 0.5312, 0.7812, 0.5391, 0.8125, 0.5391, 0.8437, 0.5312, 0.8438, 0.5359, 0.8125, 0.5391, 0.8125, 0.5312, 0.8125, 0.5312, 0.8125, 0.5391, 0.7812, 0.5391, 0.7812, 0.5312, 0.7812, 0.5312, 0.7812, 0.5391, 0.75, 0.5391, 0.75, 0.5312, 0.875, 0.5156, 0.8437, 0.5156, 0.8437, 0.5234, 0.875, 0.5234, 0.8125, 0.5156, 0.7812, 0.5156, 0.7812, 0.5234, 0.8125, 0.5234, 0.8437, 0.5156, 0.8125, 0.5156, 0.8125, 0.5234, 0.8437, 0.5234, 0.7812, 0.5156, 0.75, 0.5156, 0.75, 0.5234, 0.7812, 0.5234, 0.8125, 0.5, 0.7812, 0.5, 0.7812, 0.5078, 0.8125, 0.5078, 0.875, 0.5234, 0.875, 0.5312, 0.8437, 0.5312, 0.8437, 0.5234, 0.8437, 0.5234, 0.8437, 0.5312, 0.8125, 0.5312, 0.8125, 0.5234, 0.8125, 0.5234, 0.8125, 0.5312, 0.7812, 0.5312, 0.7812, 0.5234, 0.7812, 0.5234, 0.7812, 0.5312, 0.75, 0.5312, 0.75, 0.5234, 0.9375, 0.5078, 0.9375, 0.5188, 0.9062, 0.5156, 0.9062, 0.5078, 0.875, 0.5234, 0.875, 0.5312, 0.8437, 0.5312, 0.8437, 0.5234, 0.0, 0.0, 0.0, 0.0, 0.0, 0.0, 0.8125, 0.5234, 0.8125, 0.5312, 0.7812, 0.5312, 0.7812, 0.5234, 0.8125, 0.5078, 0.8125, 0.5156, 0.7812, 0.5156, 0.7812, 0.5078, 0.7812, 0.5234, 0.7812, 0.5312, 0.75, 0.5312, 0.75, 0.5234, 0.875, 0.5, 0.875, 0.5078, 0.8437, 0.5078, 0.8437, 0.5, 0.9062, 0.5, 0.9062, 0.5078, 0.875, 0.5078, 0.875, 0.5, 0.7812, 0.5078, 0.7812, 0.5156, 0.75, 0.5156, 0.75, 0.5078, 0.0, 0.0, 0.0, 0.0, 0.0, 0.0, 0.9375, 0.5188, 0.9687, 0.5109, 0.9375, 0.5078, 0.9062, 0.5258, 0.9375, 0.5188, 0.9062, 0.5156, 0.875, 0.5312, 0.9062, 0.5258, 0.875, 0.5234, 0.8437, 0.5312, 0.8438, 0.5359, 0.875, 0.5312, 0.8437, 0.5234, 0.8437, 0.5312, 0.8125, 0.5312, 0.8125, 0.5234, 0.8437, 0.5312, 0.8438, 0.5359, 0.8125, 0.5391, 0.8125, 0.5312, 0.7812, 0.5312, 0.7812, 0.5391, 0.75, 0.5391, 0.75, 0.5312, 0.9375, 0.5, 0.9375, 0.5078, 0.9062, 0.5078, 0.9062, 0.5, 0.875, 0.5312, 0.875, 0.5234, 0.9062, 0.5258, 0.9375, 0.5188, 0.9375, 0.5078, 0.9687, 0.5109, 0.9687, 0.5, 0.9375, 0.5, 0.9375, 0.5078, 0.9687, 0.5109, 0.9375, 0.5, 0.9062, 0.5, 0.9062, 0.5078, 0.9375, 0.5078, 0.9062, 0.5, 0.875, 0.5, 0.875, 0.5078, 0.9062, 0.5078, 0.875, 0.5, 0.8437, 0.5, 0.8437, 0.5078, 0.875, 0.5078, 0.8437, 0.5, 0.8125, 0.5, 0.8125, 0.5078, 0.8437, 0.5078, 0.8125, 0.5, 0.7812, 0.5, 0.7812, 0.5078, 0.8125, 0.5078, 0.7812, 0.5, 0.75, 0.5, 0.75, 0.5078, 0.7812, 0.5078, 0.7812, 0.5156, 0.75, 0.5156, 0.75, 0.5234, 0.7812, 0.5234, 0.8125, 0.5156, 0.7812, 0.5156, 0.7812, 0.5234, 0.8125, 0.5234, 0.8437, 0.5156, 0.8125, 0.5156, 0.8125, 0.5234, 0.8437, 0.5234, 0.875, 0.5156, 0.8437, 0.5156, 0.8437, 0.5234, 0.875, 0.5234, 0.9062, 0.5156, 0.875, 0.5156, 0.875, 0.5234, 0.9062, 0.5258, 0.9687, 0.5, 0.9687, 0.5109, 0.9375, 0.5078, 0.9375, 0.5, 0.8437, 0.5, 0.8437, 0.5078, 0.8125, 0.5078, 0.8125, 0.5, 0.7812, 0.5, 0.7812, 0.5078, 0.75, 0.5078, 0.75, 0.5, 0.8125, 0.5156, 0.8125, 0.5234, 0.7812, 0.5234, 0.7812, 0.5156, 0.875, 0.5156, 0.875, 0.5234, 0.8437, 0.5234, 0.8437, 0.5156, 0.7812, 0.5312, 0.75, 0.5312, 0.75, 0.5391, 0.7812, 0.5391, 0.8125, 0.5312, 0.7812, 0.5312, 0.7812, 0.5391, 0.8125, 0.5391, 0.8437, 0.5312, 0.8125, 0.5312, 0.8125, 0.5391, 0.8438, 0.5359, 0.8125, 0.5312, 0.8125, 0.5391, 0.7812, 0.5391, 0.7812, 0.5312, 0.8437, 0.5078, 0.8437, 0.5156, 0.8125, 0.5156, 0.8125, 0.5078, 0.9062, 0.5078, 0.9062, 0.5156, 0.875, 0.5156, 0.875, 0.5078, 0.7812, 0.5078, 0.75, 0.5078, 0.75, 0.5156, 0.7812, 0.5156, 0.8125, 0.5078, 0.7812, 0.5078, 0.7812, 0.5156, 0.8125, 0.5156, 0.8437, 0.5078, 0.8125, 0.5078, 0.8125, 0.5156, 0.8437, 0.5156, 0.875, 0.5078, 0.8437, 0.5078, 0.8437, 0.5156, 0.875, 0.5156, 0.9062, 0.5078, 0.875, 0.5078, 0.875, 0.5156, 0.9062, 0.5156, 0.9375, 0.5078, 0.9062, 0.5078, 0.9062, 0.5156, 0.9375, 0.5188, 0.9062, 0.5258, 0.9062, 0.5156, 0.9375, 0.5188, 0.8437, 0.5312, 0.875, 0.5312, 0.8438, 0.5359, 0.875, 0.5078, 0.875, 0.5156, 0.8437, 0.5156, 0.8437, 0.5078, 0.8125, 0.5391, 0.7812, 0.5391, 0.7812, 0.5469, 0.9062, 0.5156, 0.9062, 0.5258, 0.875, 0.5234, 0.875, 0.5156, 0.8437, 0.5156, 0.8437, 0.5234, 0.8125, 0.5234, 0.8125, 0.5156, 0.7812, 0.5156, 0.7812, 0.5234, 0.75, 0.5234, 0.75, 0.5156, 0.8125, 0.5, 0.8125, 0.5078, 0.7812, 0.5078, 0.7812, 0.5, 0.875, 0.5234, 0.8437, 0.5234, 0.8437, 0.5312, 0.875, 0.5312, 0.8437, 0.5234, 0.8125, 0.5234, 0.8125, 0.5312, 0.8437, 0.5312, 0.8125, 0.5234, 0.7812, 0.5234, 0.7812, 0.5312, 0.8125, 0.5312, 0.7812, 0.5234, 0.75, 0.5234, 0.75, 0.5312, 0.7812, 0.5312, 0.7812, 0.5, 0.75, 0.5, 0.75, 0.5078, 0.7812, 0.5078, 0.8437, 0.5, 0.8125, 0.5, 0.8125, 0.5078, 0.8437, 0.5078, 0.9687, 0.5, 0.9375, 0.5, 0.9375, 0.5078, 0.9687, 0.5109, 0.9062, 0.5156, 0.9062, 0.5258, 0.875, 0.5234, 0.875, 0.5156, 0.875, 0.5156, 0.875, 0.5234, 0.8437, 0.5234, 0.8437, 0.5156, 0.8437, 0.5156, 0.8437, 0.5234, 0.8125, 0.5234, 0.8125, 0.5156, 0.8125, 0.5156, 0.8125, 0.5234, 0.7812, 0.5234, 0.7812, 0.5156, 0.7812, 0.5156, 0.7812, 0.5234, 0.75, 0.5234, 0.75, 0.5156, 0.7812, 0.5, 0.7812, 0.5078, 0.75, 0.5078, 0.75, 0.5, 0.8125, 0.5, 0.8125, 0.5078, 0.7812, 0.5078, 0.7812, 0.5, 0.8437, 0.5, 0.8437, 0.5078, 0.8125, 0.5078, 0.8125, 0.5, 0.875, 0.5, 0.875, 0.5078, 0.8437, 0.5078, 0.8437, 0.5, 0.9062, 0.5, 0.9062, 0.5078, 0.875, 0.5078, 0.875, 0.5, 0.9375, 0.5, 0.9375, 0.5078, 0.9062, 0.5078, 0.9062, 0.5, 0.9687, 0.5, 0.9687, 0.5109, 0.9375, 0.5078, 0.9375, 0.5, 0.9687, 0.5109, 0.9375, 0.5078, 0.9375, 0.5188, 0.9062, 0.5258, 0.875, 0.5234, 0.875, 0.5312, 0.0, 0.0, 0.0, 0.0, 0.0, 0.0, 0.9375, 0.5, 0.9062, 0.5, 0.9062, 0.5078, 0.9375, 0.5078, 0.7812, 0.5312, 0.75, 0.5312, 0.75, 0.5391, 0.7812, 0.5391, 0.8437, 0.5312, 0.8125, 0.5312, 0.8125, 0.5391, 0.8438, 0.5359, 0.8437, 0.5234, 0.8125, 0.5234, 0.8125, 0.5312, 0.8437, 0.5312, 0.8437, 0.5312, 0.875, 0.5312, 0.8438, 0.5359, 0.9062, 0.5258, 0.875, 0.5312, 0.875, 0.5234, 0.9375, 0.5188, 0.9062, 0.5258, 0.9062, 0.5156, 0.9687, 0.5109, 0.9375, 0.5188, 0.9375, 0.5078, 0.0, 0.0, 0.0, 0.0, 0.0, 0.0, 0.7812, 0.5078, 0.75, 0.5078, 0.75, 0.5156, 0.7812, 0.5156, 0.9062, 0.5, 0.875, 0.5, 0.875, 0.5078, 0.9062, 0.5078, 0.875, 0.5, 0.8437, 0.5, 0.8437, 0.5078, 0.875, 0.5078, 0.7812, 0.5234, 0.75, 0.5234, 0.75, 0.5312, 0.7812, 0.5312, 0.8125, 0.5078, 0.7812, 0.5078, 0.7812, 0.5156, 0.8125, 0.5156, 0.8125, 0.5234, 0.7812, 0.5234, 0.7812, 0.5312, 0.8125, 0.5312, 0.8125, 0.5391, 0.7812, 0.5391, 0.7812, 0.5469, 0.0, 0.0, 0.0, 0.0, 0.0, 0.0, 0.875, 0.5234, 0.8437, 0.5234, 0.8437, 0.5312, 0.875, 0.5312, 0.0, 0.0, 0.0, 0.0, 0.0, 0.0, 0.9375, 0.5078, 0.9062, 0.5078, 0.9062, 0.5156, 0.9375, 0.5188, 1.0, 0.5, 0.9687, 0.5, 0.9687, 0.5081, 1.0, 0.5, 0.9687, 0.5081, 0.9687, 0.5, 1.0, 0.5, 0.9687, 0.5081, 0.9687, 0.5, 0.9687, 0.5081, 1.0, 0.5, 0.9687, 0.5, 0.9062, 0.5198, 0.8825, 0.5232, 0.8783, 0.5237, 0.875, 0.5234, 0.875, 0.5156, 0.9062, 0.5156, 0.8437, 0.5078, 0.875, 0.5078, 0.875, 0.5156, 0.8437, 0.5156, 0.922, 0.5172, 0.9183, 0.5178, 0.9062, 0.5198, 0.9062, 0.5156, 0.9375, 0.5078, 0.9062, 0.5078, 0.9062, 0.5156, 0.922, 0.5172, 0.9375, 0.5146, 0.875, 0.5078, 0.875, 0.5156, 0.9062, 0.5156, 0.9062, 0.5078, 0.8437, 0.5078, 0.8437, 0.5156, 0.875, 0.5156, 0.875, 0.5078, 0.8125, 0.5078, 0.8125, 0.5156, 0.8437, 0.5156, 0.8437, 0.5078, 0.7812, 0.5078, 0.7812, 0.5156, 0.8125, 0.5156, 0.8125, 0.5078, 0.7812, 0.5078, 0.75, 0.5078, 0.75, 0.5156, 0.7812, 0.5156, 0.875, 0.5078, 0.9062, 0.5078, 0.9062, 0.5156, 0.875, 0.5156, 0.8125, 0.5156, 0.8125, 0.5078, 0.8437, 0.5078, 0.8437, 0.5156, 0.797, 0.5324, 0.7812, 0.5312, 0.8063, 0.5312, 0.7812, 0.5345, 0.797, 0.5324, 0.8063, 0.5312, 0.8437, 0.5234, 0.8437, 0.5156, 0.875, 0.5156, 0.875, 0.5234, 0.7812, 0.5156, 0.8125, 0.5156, 0.8125, 0.5234, 0.7812, 0.5234, 0.8125, 0.5234, 0.8125, 0.5156, 0.8437, 0.5156, 0.8437, 0.5234, 0.75, 0.5156, 0.7812, 0.5156, 0.7812, 0.5234, 0.75, 0.5234, 0.7812, 0.5078, 0.7812, 0.5, 0.8125, 0.5, 0.8125, 0.5078, 0.8437, 0.5272, 0.8508, 0.5264, 0.875, 0.5234, 0.8437, 0.5234, 0.8125, 0.5305, 0.8226, 0.5288, 0.8437, 0.5272, 0.8437, 0.5234, 0.8125, 0.5234, 0.8063, 0.5312, 0.8125, 0.5305, 0.8125, 0.5234, 0.7812, 0.5234, 0.7812, 0.5312, 0.7812, 0.5234, 0.75, 0.5234, 0.75, 0.5312, 0.7812, 0.5312, 0.922, 0.5172, 0.9375, 0.5146, 0.9375, 0.5078, 0.9062, 0.5078, 0.9062, 0.5156, 0.8437, 0.5272, 0.8508, 0.5264, 0.875, 0.5234, 0.8437, 0.5234, 0.8063, 0.5312, 0.8125, 0.5305, 0.8125, 0.5234, 0.7812, 0.5234, 0.7812, 0.5312, 0.8125, 0.5156, 0.8125, 0.5078, 0.7812, 0.5078, 0.7812, 0.5156, 0.75, 0.5312, 0.7812, 0.5312, 0.7812, 0.5234, 0.75, 0.5234, 0.8437, 0.5078, 0.875, 0.5078, 0.875, 0.5, 0.8437, 0.5, 0.9062, 0.5078, 0.9062, 0.5, 0.875, 0.5, 0.875, 0.5078, 0.75, 0.5156, 0.7812, 0.5156, 0.7812, 0.5078, 0.75, 0.5078, 0.9579, 0.5109, 0.9375, 0.5146, 0.9375, 0.5078, 0.9608, 0.5101, 0.9183, 0.5178, 0.9062, 0.5198, 0.9062, 0.5156, 0.922, 0.5172, 0.8125, 0.5234, 0.8125, 0.5305, 0.8226, 0.5288, 0.8437, 0.5272, 0.8437, 0.5234, 0.75, 0.5338, 0.7731, 0.5352, 0.7812, 0.5312, 0.9062, 0.5078, 0.9375, 0.5078, 0.9375, 0.5, 0.9062, 0.5, 0.9375, 0.5078, 0.9375, 0.5146, 0.9579, 0.5109, 0.9608, 0.5101, 0.9687, 0.5, 0.9687, 0.5081, 0.9608, 0.5101, 0.9375, 0.5078, 0.9375, 0.5, 0.9062, 0.5078, 0.9062, 0.5, 0.9375, 0.5, 0.9375, 0.5078, 0.9062, 0.5, 0.9062, 0.5078, 0.875, 0.5078, 0.875, 0.5, 0.875, 0.5, 0.875, 0.5078, 0.8437, 0.5078, 0.8437, 0.5, 0.8437, 0.5, 0.8437, 0.5078, 0.8125, 0.5078, 0.8125, 0.5, 0.8125, 0.5, 0.8125, 0.5078, 0.7812, 0.5078, 0.7812, 0.5, 0.7812, 0.5, 0.7812, 0.5078, 0.75, 0.5078, 0.75, 0.5, 0.7812, 0.5156, 0.7812, 0.5234, 0.75, 0.5234, 0.75, 0.5156, 0.8125, 0.5156, 0.8125, 0.5234, 0.7812, 0.5234, 0.7812, 0.5156, 0.8437, 0.5156, 0.8437, 0.5234, 0.8125, 0.5234, 0.8125, 0.5156, 0.875, 0.5156, 0.875, 0.5234, 0.8437, 0.5234, 0.8437, 0.5156, 0.9062, 0.5198, 0.8825, 0.5232, 0.8783, 0.5237, 0.875, 0.5234, 0.875, 0.5156, 0.9062, 0.5156, 0.9375, 0.5078, 0.9608, 0.5101, 0.9687, 0.5081, 0.9687, 0.5, 0.9375, 0.5, 0.8125, 0.5078, 0.8437, 0.5078, 0.8437, 0.5, 0.8125, 0.5, 0.75, 0.5078, 0.7812, 0.5078, 0.7812, 0.5, 0.75, 0.5, 0.7812, 0.5234, 0.8125, 0.5234, 0.8125, 0.5156, 0.7812, 0.5156, 0.875, 0.5234, 0.875, 0.5156, 0.8437, 0.5156, 0.8437, 0.5234, 0.7812, 0.5345, 0.7731, 0.5352, 0.75, 0.5312, 0.7812, 0.5345, 0.797, 0.5324, 0.8063, 0.5312, 0.8437, 0.5156, 0.8437, 0.5078, 0.8125, 0.5078, 0.8125, 0.5156, 0.9062, 0.5156, 0.9062, 0.5078, 0.875, 0.5078, 0.875, 0.5156, 0.7812, 0.5078, 0.7812, 0.5156, 0.75, 0.5156, 0.75, 0.5078, 0.8125, 0.5078, 0.8125, 0.5156, 0.7812, 0.5156, 0.7812, 0.5078, 0.8437, 0.5078, 0.8437, 0.5156, 0.8125, 0.5156, 0.8125, 0.5078, 0.875, 0.5078, 0.875, 0.5156, 0.8437, 0.5156, 0.8437, 0.5078, 0.9062, 0.5078, 0.9062, 0.5156, 0.875, 0.5156, 0.875, 0.5078, 0.9375, 0.5078, 0.9375, 0.5146, 0.922, 0.5172, 0.9062, 0.5156, 0.9062, 0.5078, 0.9062, 0.5156, 0.9062, 0.5198, 0.9183, 0.5178, 0.922, 0.5172, 0.875, 0.5156, 0.875, 0.5078, 0.8437, 0.5078, 0.8437, 0.5156, 0.8783, 0.5237, 0.8825, 0.5232, 0.9062, 0.5198, 0.9062, 0.5156, 0.875, 0.5156, 0.875, 0.5234, 0.8437, 0.5234, 0.8437, 0.5156, 0.8125, 0.5156, 0.8125, 0.5234, 0.75, 0.5234, 0.7812, 0.5234, 0.7812, 0.5156, 0.75, 0.5156, 0.8125, 0.5078, 0.8125, 0.5, 0.7812, 0.5, 0.7812, 0.5078, 0.875, 0.5241, 0.8508, 0.5264, 0.8437, 0.5272, 0.8437, 0.5234, 0.8437, 0.5272, 0.8226, 0.5288, 0.8125, 0.5305, 0.8125, 0.5234, 0.8437, 0.5234, 0.8125, 0.5305, 0.8063, 0.5312, 0.7812, 0.5312, 0.7812, 0.5234, 0.8125, 0.5234, 0.7812, 0.5312, 0.75, 0.5312, 0.75, 0.5234, 0.7812, 0.5234, 0.75, 0.5078, 0.75, 0.5, 0.7812, 0.5, 0.7812, 0.5078, 0.8125, 0.5, 0.8437, 0.5, 0.8437, 0.5078, 0.8125, 0.5078, 0.9608, 0.5101, 0.9375, 0.5078, 0.9375, 0.5, 0.9687, 0.5, 0.9687, 0.5081, 0.8825, 0.5232, 0.9062, 0.5198, 0.9062, 0.5156, 0.875, 0.5156, 0.875, 0.5234, 0.8783, 0.5237, 0.875, 0.5156, 0.8437, 0.5156, 0.8437, 0.5234, 0.875, 0.5234, 0.8437, 0.5156, 0.8125, 0.5156, 0.8125, 0.5234, 0.8437, 0.5234, 0.8125, 0.5156, 0.7812, 0.5156, 0.7812, 0.5234, 0.8125, 0.5234, 0.7812, 0.5156, 0.75, 0.5156, 0.75, 0.5234, 0.7812, 0.5234, 0.7812, 0.5, 0.75, 0.5, 0.75, 0.5078, 0.7812, 0.5078, 0.7812, 0.5, 0.7812, 0.5078, 0.8125, 0.5078, 0.8125, 0.5, 0.8125, 0.5, 0.8125, 0.5078, 0.8437, 0.5078, 0.8437, 0.5, 0.8437, 0.5, 0.8437, 0.5078, 0.875, 0.5078, 0.875, 0.5, 0.875, 0.5, 0.875, 0.5078, 0.9062, 0.5078, 0.9062, 0.5, 0.9375, 0.5, 0.9062, 0.5, 0.9062, 0.5078, 0.9375, 0.5078, 0.9687, 0.5, 0.9375, 0.5, 0.9375, 0.5078, 0.9608, 0.5101, 0.9687, 0.5081, 0.9608, 0.5101, 0.9579, 0.5109, 0.9375, 0.5146, 0.9375, 0.5078, 0.9375, 0.5, 0.9375, 0.5078, 0.9062, 0.5078, 0.9062, 0.5, 0.7812, 0.5345, 0.7731, 0.5352, 0.75, 0.5312, 0.8437, 0.5272, 0.8226, 0.5288, 0.8125, 0.5305, 0.8125, 0.5234, 0.8437, 0.5234, 0.9062, 0.5198, 0.9183, 0.5178, 0.922, 0.5172, 0.9062, 0.5156, 0.9375, 0.5146, 0.9579, 0.5109, 0.9608, 0.5101, 0.9375, 0.5078, 0.75, 0.5156, 0.75, 0.5078, 0.7812, 0.5078, 0.7812, 0.5156, 0.875, 0.5078, 0.875, 0.5, 0.9062, 0.5, 0.9062, 0.5078, 0.8437, 0.5, 0.875, 0.5, 0.875, 0.5078, 0.8437, 0.5078, 0.75, 0.5234, 0.7812, 0.5234, 0.7812, 0.5312, 0.75, 0.5312, 0.7812, 0.5156, 0.7812, 0.5078, 0.8125, 0.5078, 0.8125, 0.5156, 0.8125, 0.5305, 0.8063, 0.5312, 0.7812, 0.5312, 0.7812, 0.5234, 0.8125, 0.5234, 0.875, 0.5241, 0.8508, 0.5264, 0.8437, 0.5272, 0.8437, 0.5234, 0.922, 0.5172, 0.9062, 0.5156, 0.9062, 0.5078, 0.9375, 0.5078, 0.9375, 0.5146, 0.9687, 0.5109, 1.0, 0.5, 0.9687, 0.5, 0.0, 0.0, 0.0, 0.0, 0.0, 0.0, 0.0, 0.0, 0.0, 0.0, 0.75, 0.5338, 0.7731, 0.5352, 0.7812, 0.5312])
me_x_1.materials.append(mat_001)
me_x_1.use_remesh_fix_poles = True
me_x_1.use_remesh_preserve_attributes = False
me_x_1.update()
me_x_2 = bpy.data.meshes.new('立方体')
me_x_2.from_pydata([(-1.0, -1.0, 0.4357), (-1.0, -0.9147, 0.2525), (1.0, 0.8182, 0.7257), (-1.0, -0.5914, -0.09638), (-1.0, -0.7528, 0.03601), (1.0, 0.7883, 0.09005), (-1.0, -0.8852, 0.1973), (-1.0, 0.7883, 0.09005), (-1.0, 0.5914, -0.09638), (-1.0, -0.2077, -0.2553), (1.0, 0.5914, -0.09638), (-1.0, -0.4074, -0.1948), (-1.0, -4.653e-08, -0.2758), (-1.0, 0.4074, -0.1948), (-1.0, 0.2077, -0.2553), (1.0, 0.4074, -0.1948), (1.0, -1.0, 0.4357), (1.0, -0.9166, 0.2562), (1.0, -0.5914, -0.09638), (1.0, 0.2077, -0.2553), (1.0, -0.7528, 0.03601), (1.0, -4.653e-08, -0.2758), (1.0, -0.8852, 0.1973), (1.0, -0.2077, -0.2553), (1.0, -0.4074, -0.1948), (-1.0, -0.9299, 0.759), (-1.0, -1.0, 0.8903), (1.0, 0.428, 0.3471), (-1.0, -0.2182, 0.2835), (1.0, 0.2182, 0.2835), (-1.0, -0.428, 0.3471), (-1.0, -0.6213, 0.4505), (-1.0, -0.7908, 0.5896), (1.0, 0.6213, 0.4505), (-1.0, 0.428, 0.3471), (-1.0, 0.2182, 0.2835), (1.0, -4.888e-08, 0.262), (1.0, -1.0, 0.8903), (-1.0, 0.6213, 0.4505), (-1.0, -4.888e-08, 0.262), (1.0, -0.9299, 0.759), (1.0, -0.2182, 0.2835), (1.0, -0.428, 0.3471), (1.0, -0.6213, 0.4505), (1.0, -0.7908, 0.5896), (-1.0, -1.065, 0.9965), (1.0, -1.065, 0.9965), (1.0, -1.065, 1.087), (-1.0, -1.065, 1.087), (-1.0, 0.9796, 1.218), (-1.0, 0.9497, 0.2528), (1.0, 0.9497, 0.2528), (1.0, 0.9796, 1.218), (-1.0, 0.8182, 0.7257), (-1.0, 1.337, 2.094), (1.0, 1.337, 2.094), (-1.0, 1.135, 1.799), (-1.0, 1.105, 0.4629), (1.0, 1.105, 0.4629), (1.0, 1.135, 1.799), (-1.0, 1.237, 2.182), (-1.0, 1.207, 0.6494), (1.0, 1.207, 0.6494), (1.0, 1.237, 2.182), (-1.033, 1.328, 2.589), (-1.033, 1.298, 1.23), (0.9671, 1.298, 1.23), (0.9671, 1.328, 2.589), (0.9671, 1.361, 1.79), (0.9671, 1.391, 2.77), (-1.033, 1.391, 2.77), (-1.033, 1.361, 1.79), (0.9671, 1.414, 2.266), (0.9671, 1.444, 2.853), (-1.033, 1.444, 2.853), (-1.033, 1.414, 2.266), (0.9671, 1.449, 2.519), (0.9671, 1.479, 2.899), (-1.033, 1.479, 2.899), (-1.033, 1.449, 2.519), (0.9671, 1.482, 2.605), (0.9671, 1.512, 2.923), (-1.033, 1.512, 2.923), (-1.033, 1.482, 2.605), (0.9671, 1.532, 2.788), (0.9652, 1.563, 2.947), (-1.035, 1.563, 2.947), (-1.033, 1.532, 2.788), (0.966, 1.57, 2.817), (0.9621, 1.604, 2.985), (-1.038, 1.604, 2.985), (-1.034, 1.57, 2.817), (0.9412, 1.812, 3.034), (-1.059, 1.812, 3.034)], [(54, 55)], [(25, 1, 0, 26), (0, 16, 46, 45), (8, 10, 15, 13), (19, 14, 13, 15), (21, 12, 14, 19), (23, 9, 12, 21), (24, 11, 9, 23), (18, 3, 11, 24), (20, 4, 3, 18), (22, 6, 4, 20), (1, 6, 22, 17), (0, 1, 17, 16), (27, 33, 38, 34), (29, 27, 34, 35), (29, 35, 39, 36), (36, 39, 28, 41), (28, 30, 42, 41), (30, 31, 43, 42), (31, 32, 44, 43), (25, 40, 44, 32), (26, 37, 40, 25), (41, 23, 21, 36), (35, 14, 12, 39), (39, 12, 9, 28), (28, 9, 11, 30), (30, 11, 3, 31), (34, 13, 14, 35), (38, 8, 13, 34), (31, 3, 4, 32), (36, 21, 19, 29), (29, 19, 15, 27), (27, 15, 10, 33), (42, 24, 23, 41), (43, 18, 24, 42), (44, 20, 18, 43), (40, 17, 22, 20, 44), (37, 16, 17, 40), (32, 4, 6, 1, 25), (48, 45, 46, 47), (16, 37, 47, 46), (26, 0, 45, 48), (37, 26, 48, 47), (2, 5, 51, 52), (8, 38, 53, 7), (5, 7, 50, 51), (7, 53, 49, 50), (38, 33, 2, 53), (10, 8, 7, 5), (51, 50, 57, 58), (33, 10, 5, 2), (53, 2, 52, 49), (58, 57, 61, 62), (52, 51, 58, 59), (50, 49, 56, 57), (49, 52, 59, 56), (61, 60, 64, 65), (56, 59, 63, 60), (57, 56, 60, 61), (59, 58, 62, 63), (66, 65, 71, 68), (63, 62, 66, 67), (62, 61, 65, 66), (60, 63, 67, 64), (71, 70, 74, 75), (64, 67, 69, 70), (65, 64, 70, 71), (67, 66, 68, 69), (73, 72, 76, 77), (69, 68, 72, 73), (68, 71, 75, 72), (70, 69, 73, 74), (79, 78, 82, 83), (72, 75, 79, 76), (74, 73, 77, 78), (75, 74, 78, 79), (83, 82, 86, 87), (77, 76, 80, 81), (76, 79, 83, 80), (78, 77, 81, 82), (87, 86, 90, 91), (81, 80, 84, 85), (80, 83, 87, 84), (82, 81, 85, 86), (88, 91, 93, 92), (85, 84, 88, 89), (84, 87, 91, 88), (86, 85, 89, 90), (90, 89, 92, 93), (91, 90, 93), (89, 88, 92)])
_uv = me_x_2.uv_layers.new(name='UV 贴图')
_uv.uv.foreach_set('vector', [0.5949, 0.008768, 0.5316, 0.01067, 0.5545, 0.0, 0.6113, 0.0, 0.554, 0.597, 0.554, 0.6252, 0.554, 0.6252, 0.554, 0.597, 0.8438, 0.597, 0.8438, 0.6252, 0.8125, 0.6252, 0.8125, 0.597, 0.7812, 0.6252, 0.7812, 0.597, 0.8125, 0.597, 0.8125, 0.6252, 0.75, 0.6252, 0.75, 0.597, 0.7812, 0.597, 0.7812, 0.6252, 0.7188, 0.6252, 0.7188, 0.597, 0.75, 0.597, 0.75, 0.6252, 0.6875, 0.6252, 0.6875, 0.597, 0.7188, 0.597, 0.7188, 0.6252, 0.6562, 0.6252, 0.6562, 0.597, 0.6875, 0.597, 0.6875, 0.6252, 0.625, 0.6252, 0.625, 0.597, 0.6562, 0.597, 0.6562, 0.6252, 0.5938, 0.6252, 0.5938, 0.597, 0.625, 0.597, 0.625, 0.6252, 0.5844, 0.597, 0.5938, 0.597, 0.5938, 0.6252, 0.5838, 0.6252, 0.554, 0.597, 0.5844, 0.597, 0.5838, 0.6252, 0.554, 0.6252, 0.8125, 0.7634, 0.8438, 0.7634, 0.8438, 0.7366, 0.8125, 0.7366, 0.7812, 0.7634, 0.8125, 0.7634, 0.8125, 0.7366, 0.7812, 0.7366, 0.7812, 0.7634, 0.7812, 0.7366, 0.75, 0.7366, 0.75, 0.7634, 0.75, 0.7634, 0.75, 0.7366, 0.7188, 0.7366, 0.7188, 0.7634, 0.7188, 0.7366, 0.6875, 0.7366, 0.6875, 0.7634, 0.7188, 0.7634, 0.6875, 0.7366, 0.6562, 0.7366, 0.6562, 0.7634, 0.6875, 0.7634, 0.6562, 0.7366, 0.625, 0.7366, 0.625, 0.7634, 0.6562, 0.7634, 0.5938, 0.7366, 0.5938, 0.7634, 0.625, 0.7634, 0.625, 0.7366, 0.5725, 0.7366, 0.5725, 0.7634, 0.5938, 0.7634, 0.5938, 0.7366, 0.5354, 0.6523, 0.4681, 0.651, 0.4655, 0.625, 0.5328, 0.625, 0.5354, 0.1523, 0.4681, 0.151, 0.4655, 0.125, 0.5328, 0.125, 0.5328, 0.125, 0.4655, 0.125, 0.4681, 0.09904, 0.5354, 0.09773, 0.5354, 0.09773, 0.4681, 0.09904, 0.4757, 0.07408, 0.5434, 0.0715, 0.5434, 0.0715, 0.4757, 0.07408, 0.488, 0.05107, 0.5563, 0.04734, 0.5434, 0.1785, 0.4757, 0.1759, 0.4681, 0.151, 0.5354, 0.1523, 0.5563, 0.2027, 0.488, 0.1989, 0.4757, 0.1759, 0.5434, 0.1785, 0.5563, 0.04734, 0.488, 0.05107, 0.5045, 0.03091, 0.5737, 0.02615, 0.5328, 0.625, 0.4655, 0.625, 0.4681, 0.599, 0.5354, 0.5977, 0.5354, 0.5977, 0.4681, 0.599, 0.4757, 0.5741, 0.5434, 0.5715, 0.5434, 0.5715, 0.4757, 0.5741, 0.488, 0.5511, 0.5563, 0.5473, 0.5434, 0.6785, 0.4757, 0.6759, 0.4681, 0.651, 0.5354, 0.6523, 0.5563, 0.7027, 0.488, 0.6989, 0.4757, 0.6759, 0.5434, 0.6785, 0.5737, 0.7238, 0.5045, 0.7191, 0.488, 0.6989, 0.5563, 0.7027, 0.5949, 0.7412, 0.532, 0.7396, 0.5247, 0.7356, 0.5045, 0.7191, 0.5737, 0.7238, 0.6113, 0.75, 0.5545, 0.75, 0.532, 0.7396, 0.5949, 0.7412, 0.5737, 0.02615, 0.5045, 0.03091, 0.5247, 0.01436, 0.5316, 0.01067, 0.5949, 0.008768, 0.6113, 1.0, 0.5999, 1.0, 0.5999, 0.75, 0.6113, 0.75, 0.5545, 0.75, 0.6113, 0.75, 0.6113, 0.75, 0.5999, 0.75, 0.6113, 0.0, 0.5545, 0.0, 0.5999, 0.0, 0.6113, 0.0, 0.5725, 0.7634, 0.5725, 0.7366, 0.5725, 0.7366, 0.5725, 0.7634, 0.5563, 0.5473, 0.488, 0.5511, 0.488, 0.5511, 0.5563, 0.5473, 0.488, 0.1989, 0.5563, 0.2027, 0.5563, 0.2027, 0.488, 0.1989, 0.8438, 0.6252, 0.8438, 0.597, 0.8438, 0.597, 0.8438, 0.6252, 0.488, 0.1989, 0.5563, 0.2027, 0.5563, 0.2027, 0.488, 0.1989, 0.8438, 0.7366, 0.8438, 0.7634, 0.8438, 0.7634, 0.8438, 0.7366, 0.8438, 0.6252, 0.8438, 0.597, 0.8438, 0.597, 0.8438, 0.6252, 0.8438, 0.6252, 0.8438, 0.597, 0.8438, 0.597, 0.8438, 0.6252, 0.5563, 0.5473, 0.488, 0.5511, 0.488, 0.5511, 0.5563, 0.5473, 0.8438, 0.7366, 0.8438, 0.7634, 0.8438, 0.7634, 0.8438, 0.7366, 0.8438, 0.6252, 0.8438, 0.597, 0.8438, 0.597, 0.8438, 0.6252, 0.5563, 0.5473, 0.488, 0.5511, 0.488, 0.5511, 0.5563, 0.5473, 0.488, 0.1989, 0.5563, 0.2027, 0.5563, 0.2027, 0.488, 0.1989, 0.8438, 0.7366, 0.8438, 0.7634, 0.8438, 0.7634, 0.8438, 0.7366, 0.488, 0.1989, 0.5563, 0.2027, 0.5563, 0.2027, 0.488, 0.1989, 0.8438, 0.7366, 0.8438, 0.7634, 0.8438, 0.7634, 0.8438, 0.7366, 0.488, 0.1989, 0.5563, 0.2027, 0.5563, 0.2027, 0.488, 0.1989, 0.5563, 0.5473, 0.488, 0.5511, 0.488, 0.5511, 0.5563, 0.5473, 0.8438, 0.6252, 0.8438, 0.597, 0.8438, 0.597, 0.8438, 0.6252, 0.5563, 0.5473, 0.488, 0.5511, 0.488, 0.5511, 0.5563, 0.5473, 0.8438, 0.6252, 0.8438, 0.597, 0.8438, 0.597, 0.8438, 0.6252, 0.8438, 0.7366, 0.8438, 0.7634, 0.8438, 0.7634, 0.8438, 0.7366, 0.488, 0.1989, 0.5563, 0.2027, 0.5563, 0.2027, 0.488, 0.1989, 0.8438, 0.7366, 0.8438, 0.7634, 0.8438, 0.7634, 0.8438, 0.7366, 0.488, 0.1989, 0.5563, 0.2027, 0.5563, 0.2027, 0.488, 0.1989, 0.5563, 0.5473, 0.488, 0.5511, 0.488, 0.5511, 0.5563, 0.5473, 0.5563, 0.5473, 0.488, 0.5511, 0.488, 0.5511, 0.5563, 0.5473, 0.5563, 0.5473, 0.488, 0.5511, 0.488, 0.5511, 0.5563, 0.5473, 0.8438, 0.6252, 0.8438, 0.597, 0.8438, 0.597, 0.8438, 0.6252, 0.8438, 0.7366, 0.8438, 0.7634, 0.8438, 0.7634, 0.8438, 0.7366, 0.488, 0.1989, 0.5563, 0.2027, 0.5563, 0.2027, 0.488, 0.1989, 0.8438, 0.6252, 0.8438, 0.597, 0.8438, 0.597, 0.8438, 0.6252, 0.8438, 0.7366, 0.8438, 0.7634, 0.8438, 0.7634, 0.8438, 0.7366, 0.488, 0.1989, 0.5563, 0.2027, 0.5563, 0.2027, 0.488, 0.1989, 0.488, 0.1989, 0.5563, 0.2027, 0.5563, 0.2027, 0.488, 0.1989, 0.5563, 0.5473, 0.488, 0.5511, 0.488, 0.5511, 0.5563, 0.5473, 0.8438, 0.6252, 0.8438, 0.597, 0.8438, 0.597, 0.8438, 0.6252, 0.8438, 0.7366, 0.8438, 0.7634, 0.8438, 0.7634, 0.8438, 0.7366, 0.488, 0.1989, 0.5563, 0.2027, 0.5563, 0.2027, 0.488, 0.1989, 0.5563, 0.5473, 0.488, 0.5511, 0.488, 0.5511, 0.5563, 0.5473, 0.8438, 0.6252, 0.8438, 0.597, 0.8438, 0.597, 0.8438, 0.6252, 0.8438, 0.7366, 0.8438, 0.7634, 0.8438, 0.7634, 0.8438, 0.7366, 0.8438, 0.6252, 0.8438, 0.597, 0.8438, 0.7087, 0.6138, 0.5629, 0.5563, 0.5473, 0.488, 0.5511, 0.488, 0.5511, 0.5563, 0.5473, 0.8438, 0.6252, 0.8438, 0.597, 0.8438, 0.597, 0.8438, 0.6252, 0.8438, 0.7366, 0.8438, 0.7634, 0.8438, 0.7634, 0.8438, 0.7366, 0.8438, 0.7366, 0.8438, 0.7634, 0.8438, 0.7634, 0.8438, 0.7366, 0.488, 0.1989, 0.5563, 0.2027, 0.5426, 0.2019, 0.5563, 0.5473, 0.488, 0.5511, 0.5563, 0.5473])
me_x_2.materials.append(mat_x)
me_x_2.use_remesh_fix_poles = True
me_x_2.use_remesh_preserve_attributes = False
me_x_2.update()

# ---- objects
ob_light = bpy.data.objects.new('Light', light_light)
ob_camera = bpy.data.objects.new('Camera', cam_camera)
ob_x = bpy.data.objects.new('柱体', me_x)
ob_001 = bpy.data.objects.new('柱体.001', me_001)
ob_x_1 = bpy.data.objects.new('球体', me_x_1)
ob_x_2 = bpy.data.objects.new('立方体', me_x_2)

# ---- transforms, parenting, visibility, modifiers, constraints
ob_light.location = (23.08, 0.005454, 5.904)
ob_light.rotation_euler = (0.6503, 0.05522, 1.866)
ob_light.lock_rotations_4d = False
ob_light.empty_display_type = 'ARROWS'
ob_light.color = (0.0, 0.0, 0.0, 0.0)
ob_light.lineart.crease_threshold = 0.0
ob_camera.location = (7.227, -7.298, 5.204)
ob_camera.rotation_euler = (1.109, 0.0, 0.8149)
ob_camera.lock_rotations_4d = False
ob_camera.empty_display_type = 'ARROWS'
ob_camera.color = (0.0, 0.0, 0.0, 0.0)
ob_camera.display_type = 'WIRE'
ob_camera.lineart.crease_threshold = 0.0
ob_x.location = (5.0, 0.0, 0.28)
ob_x.scale = (3.772, 3.772, 0.25)
ob_001.location = (5.0, 0.0, 0.78)
ob_001.scale = (3.018, 3.018, 0.25)
ob_x_1.location = (5.049, -0.3037, 7.9)
ob_x_1.rotation_euler = (-1.497, 0.01688, 0.0)
ob_x_1.scale = (5.406, 7.085, 5.467)
ob_x_2.location = (4.947, 0.6963, 1.821)
ob_x_2.rotation_euler = (0.1756, 0.012, 0.02453)
ob_x_2.scale = (0.2177, 3.628, 3.628)

# ---- collection membership
col_collection.objects.link(ob_light)
col_collection.objects.link(ob_camera)
col_collection.objects.link(ob_x)
col_collection.objects.link(ob_001)
col_collection.objects.link(ob_x_1)
col_collection.objects.link(ob_x_2)

# ---- scene / render settings (as saved in the file)
scene.camera = ob_camera
scene.frame_start = 1; scene.frame_end = 250; scene.frame_set(0)
scene.render.engine = 'BLENDER_EEVEE_NEXT'
scene.cycles.use_denoising = False
scene.cycles.samples = 128
scene.cycles.sampling_pattern = 'TABULATED_SOBOL'
scene.cycles.use_adaptive_sampling = False
scene.cycles.use_light_tree = False
scene.view_settings.view_transform = 'Filmic'
bpy.context.view_layer.update()
